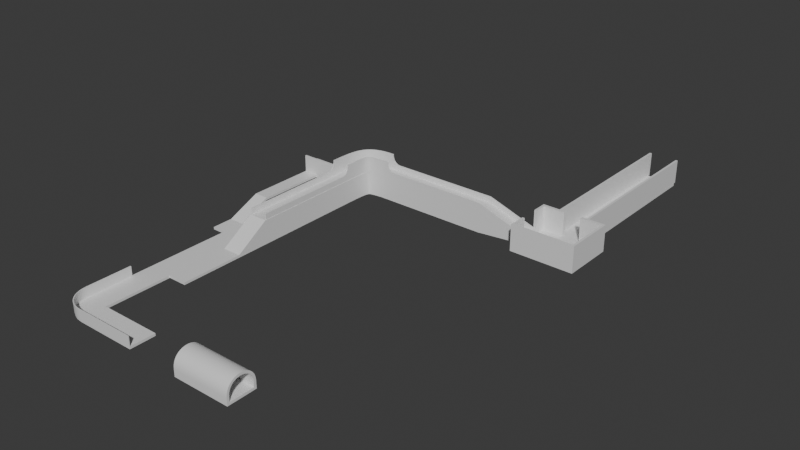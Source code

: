 # Source: StageBlend.blend  (saved by Blender 4.4.32; exported with 4.5.12 LTS)
import bpy
from mathutils import Matrix  # noqa: F401  (used for matrix-valued properties, if any)

bpy.ops.wm.read_factory_settings(use_empty=True)
scene = bpy.context.scene
scene.name = 'Scene'

# ---- collections
col_collection = bpy.data.collections.new('Collection'); scene.collection.children.link(col_collection)

# ---- materials (node trees are filled in below, after node groups)
mat_light = bpy.data.materials.new('Light')

# ---- node groups
ng_smooth_by_angle_001 = bpy.data.node_groups.new('Smooth by Angle.001', 'GeometryNodeTree')
_s = ng_smooth_by_angle_001.interface.new_socket(name='Mesh', in_out='OUTPUT', socket_type='NodeSocketGeometry')
_s = ng_smooth_by_angle_001.interface.new_socket(name='Mesh', in_out='INPUT', socket_type='NodeSocketGeometry')
_s = ng_smooth_by_angle_001.interface.new_socket(name='Angle', in_out='INPUT', socket_type='NodeSocketFloat')
_s.subtype = 'ANGLE'
_s.default_value = 0.5236
_s.min_value = 0.0
_s.max_value = 3.142
_s.description = 'Maximum face angle for smooth edges'
_s = ng_smooth_by_angle_001.interface.new_socket(name='Ignore Sharpness', in_out='INPUT', socket_type='NodeSocketBool')
_s.force_non_field = True
ng_smooth_by_angle_001.description = 'Set the sharpness of mesh edges based on the angle between the neighboring faces'
ng_smooth_by_angle_001.is_modifier = True
_N = ng_smooth_by_angle_001.nodes; _L = ng_smooth_by_angle_001.links
n0 = _N.new('GeometryNodeSetShadeSmooth'); n0.name = 'Set Shade Smooth'; n0.location = (120, -80)
n0.domain = 'EDGE'
n1 = _N.new('GeometryNodeSetShadeSmooth'); n1.name = 'Set Shade Smooth.001'; n1.location = (300, -80)
n2 = _N.new('NodeGroupOutput'); n2.name = 'Group Output'; n2.location = (480, -80)
n3 = _N.new('GeometryNodeInputMeshEdgeAngle'); n3.name = 'Edge Angle'; n3.location = (-440, -240)
n4 = _N.new('NodeGroupInput'); n4.name = 'Group Input'; n4.location = (-80, -80)
n5 = _N.new('GeometryNodeInputEdgeSmooth'); n5.name = 'Is Edge Smooth'; n5.location = (-260, -120)
n6 = _N.new('GeometryNodeInputShadeSmooth'); n6.name = 'Is Shade Smooth'; n6.location = (-440, -397)
n7 = _N.new('FunctionNodeCompare'); n7.name = 'Compare'; n7.location = (-260, -260)
n7.operation = 'LESS_EQUAL'
n7.inputs[6].default_value = (0.0, 0.0, 0.0, 0.0)
n7.inputs[7].default_value = (0.0, 0.0, 0.0, 0.0)
n8 = _N.new('FunctionNodeBooleanMath'); n8.name = 'Boolean Math.001'; n8.location = (-80, -260)
n9 = _N.new('NodeGroupInput'); n9.name = 'Group Input.001'; n9.location = (-440, -329)
n10 = _N.new('NodeGroupInput'); n10.name = 'Group Input.002'; n10.location = (-259, -189)
n11 = _N.new('FunctionNodeBooleanMath'); n11.name = 'Boolean Math'; n11.location = (-80, -149)
n11.operation = 'OR'
n12 = _N.new('FunctionNodeBooleanMath'); n12.name = 'Boolean Math.002'; n12.location = (-260, -380)
n12.operation = 'OR'
n13 = _N.new('NodeGroupInput'); n13.name = 'Group Input.003'; n13.location = (-440, -460)
_L.new(n3.outputs[0], n7.inputs[0])
_L.new(n1.outputs[0], n2.inputs[0])
_L.new(n9.outputs[1], n7.inputs[1])
_L.new(n7.outputs[0], n8.inputs[0])
_L.new(n4.outputs[0], n0.inputs[0])
_L.new(n0.outputs[0], n1.inputs[0])
_L.new(n8.outputs[0], n0.inputs[2])
_L.new(n10.outputs[2], n11.inputs[1])
_L.new(n5.outputs[0], n11.inputs[0])
_L.new(n11.outputs[0], n0.inputs[1])
_L.new(n13.outputs[2], n12.inputs[1])
_L.new(n6.outputs[0], n12.inputs[0])
_L.new(n12.outputs[0], n8.inputs[1])
n2.is_active_output = True

# ---- material node trees
mat_light.use_nodes = True; mat_light.node_tree.nodes.clear()
_N = mat_light.node_tree.nodes; _L = mat_light.node_tree.links
n0 = _N.new('ShaderNodeBsdfPrincipled'); n0.name = 'Principled BSDF'; n0.location = (10, 300)
n1 = _N.new('ShaderNodeOutputMaterial'); n1.name = 'Material Output'; n1.location = (300, 300)
_L.new(n0.outputs[0], n1.inputs[0])
n1.is_active_output = True

# ---- world
world_world = bpy.data.worlds.new('World'); scene.world = world_world
world_world.use_nodes = True; world_world.node_tree.nodes.clear()
_N = world_world.node_tree.nodes; _L = world_world.node_tree.links
n0 = _N.new('ShaderNodeOutputWorld'); n0.name = 'World Output'; n0.location = (300, 300)
n1 = _N.new('ShaderNodeBackground'); n1.name = 'Background'; n1.location = (10, 300)
n1.inputs[0].default_value = (0.05088, 0.05088, 0.05088, 1.0)
_L.new(n1.outputs[0], n0.inputs[0])
n0.is_active_output = True
world_world.color = (0.05088, 0.05088, 0.05088)
world_world.sun_shadow_jitter_overblur = 0.0

# ---- meshes
me_cube_003 = bpy.data.meshes.new('Cube.003')
me_cube_003.from_pydata([(-64.0, -5.25, -1.0), (-64.0, -5.25, 0.0), (-64.0, 5.25, -1.0), (-64.0, 5.25, 0.0), (-38.0, -5.25, -1.0), (-38.0, -5.25, 0.0), (-38.0, 5.25, -1.0), (-38.0, 5.25, 0.0), (-74.75, 120.5, -1.0), (-74.75, 120.5, 0.0), (-64.25, 120.5, -1.0), (-64.25, 120.5, 0.0), (-74.75, 5.5, -1.0), (-74.75, 5.5, 0.0), (-64.25, 5.5, -1.0), (-64.25, 5.5, 0.0), (-66.46, -4.958, -1.0), (-68.73, -4.133, -1.0), (-70.71, -2.862, -1.0), (-72.36, -1.211, -1.0), (-73.63, 0.7709, -1.0), (-74.46, 3.037, -1.0), (-66.46, -4.958, 0.0), (-68.73, -4.133, 0.0), (-70.71, -2.862, 0.0), (-72.36, -1.211, 0.0), (-73.63, 0.7709, 0.0), (-74.46, 3.037, 0.0), (-64.02, 5.254, 0.0), (-64.06, 5.271, 0.0), (-64.12, 5.314, 0.0), (-64.19, 5.378, 0.0), (-64.23, 5.44, 0.0), (-64.25, 5.476, 0.0), (-64.25, 5.476, -1.0), (-64.23, 5.44, -1.0), (-64.19, 5.378, -1.0), (-64.12, 5.314, -1.0), (-64.06, 5.271, -1.0), (-64.02, 5.254, -1.0), (-64.25, 33.1, -1.0), (-64.25, 33.1, 0.0), (-74.75, 33.1, -1.0), (-74.75, 33.1, 0.0), (-80.75, 68.8, -1.0), (-80.75, 68.8, 0.0), (-80.75, 77.8, -1.0), (-80.75, 77.8, 0.0), (-74.75, 68.8, -1.0), (-74.75, 68.8, 0.0), (-74.75, 77.8, -1.0), (-74.75, 77.8, 0.0), (-80.75, 91.8, 6.0), (-80.75, 91.8, 5.0), (-74.75, 91.8, 5.0), (-74.75, 91.8, 6.0), (-80.75, 120.5, 6.0), (-80.75, 120.5, 5.0), (-74.75, 120.5, 5.0), (-74.75, 120.5, 6.0), (-80.75, 121.2, 6.0), (-80.75, 121.2, 5.0), (-74.75, 121.2, 5.0), (-74.75, 121.2, 6.0), (-80.75, 120.5, 13.0), (-74.75, 120.5, 13.0), (-80.75, 121.2, 13.0), (-74.75, 121.2, 13.0), (-64.25, 121.5, -1.0), (-74.75, 121.5, -1.0), (-74.75, 121.5, 0.0), (-64.25, 121.5, 0.0), (-74.75, 120.5, 13.0), (-64.25, 120.5, 13.0), (-74.75, 121.5, 13.0), (-64.25, 121.5, 13.0)], [], [(2, 3, 7, 6), (6, 7, 5, 4), (4, 5, 1, 0), (2, 6, 4, 0), (7, 3, 1, 5), (15, 13, 27, 33), (40, 41, 15, 14), (14, 15, 33, 34), (42, 43, 9, 8), (40, 14, 12, 42), (41, 11, 9, 43), (71, 70, 74, 75), (13, 12, 21, 27), (12, 14, 34, 21), (27, 21, 20, 26), (26, 20, 19, 25), (25, 19, 18, 24), (24, 18, 17, 23), (23, 17, 16, 22), (22, 16, 0, 1), (33, 27, 26, 32), (32, 26, 25, 31), (31, 25, 24, 30), (30, 24, 23, 29), (29, 23, 22, 28), (28, 22, 1, 3), (34, 33, 32, 35), (35, 32, 31, 36), (36, 31, 30, 37), (37, 30, 29, 38), (38, 29, 28, 39), (39, 28, 3, 2), (21, 34, 35, 20), (20, 35, 36, 19), (19, 36, 37, 18), (18, 37, 38, 17), (17, 38, 39, 16), (16, 39, 2, 0), (15, 41, 43, 13), (10, 40, 42, 8), (12, 13, 43, 42), (44, 45, 47, 46), (47, 51, 55, 52), (54, 53, 57, 58), (48, 49, 45, 44), (46, 50, 48, 44), (51, 47, 45, 49), (46, 47, 52, 53), (51, 50, 54, 55), (50, 46, 53, 54), (56, 59, 65, 64), (52, 55, 59, 56), (53, 52, 56, 57), (55, 54, 58, 59), (61, 60, 63, 62), (57, 56, 60, 61), (59, 58, 62, 63), (58, 57, 61, 62), (64, 65, 67, 66), (60, 56, 64, 66), (59, 63, 67, 65), (63, 60, 66, 67), (68, 69, 70, 71), (10, 8, 69, 68), (11, 10, 68, 71), (8, 9, 70, 69), (72, 73, 75, 74), (9, 11, 73, 72), (70, 9, 72, 74), (11, 71, 75, 73)])
me_cube_003.polygons.foreach_set('use_smooth', [1, 1, 1, 1, 1, 1, 1, 1, 1, 1, 1, 1, 1, 1, 1, 1, 1, 1, 1, 1, 1, 1, 1, 1, 1, 1, 1, 1, 1, 1, 1, 1, 1, 1, 1, 1, 1, 1, 1, 1, 1, 0, 0, 0, 0, 0, 0, 0, 0, 0, 0, 0, 0, 0, 0, 0, 0, 0, 0, 0, 0, 0, 1, 1, 0, 1, 1, 1, 1, 0])
_uv = me_cube_003.uv_layers.new(name='UVMap')
_uv.uv.foreach_set('vector', [0.375, 0.25, 0.625, 0.25, 0.625, 0.5, 0.375, 0.5, 0.375, 0.5, 0.625, 0.5, 0.625, 0.75, 0.375, 0.75, 0.375, 0.75, 0.625, 0.75, 0.625, 1.0, 0.375, 1.0, 0.125, 0.5, 0.375, 0.5, 0.375, 0.75, 0.125, 0.75, 0.625, 0.5, 0.875, 0.5, 0.875, 0.75, 0.625, 0.75, 0.625, 0.5, 0.625, 0.75, 0.6607, 0.75, 0.6607, 0.5, 0.375, 0.35, 0.625, 0.35, 0.625, 0.5, 0.375, 0.5, 0.375, 0.5, 0.625, 0.5, 0.625, 0.4643, 0.375, 0.4643, 0.375, 0.9, 0.625, 0.9, 0.625, 1.0, 0.375, 1.0, 0.225, 0.5, 0.375, 0.5, 0.375, 0.75, 0.225, 0.75, 0.775, 0.5, 0.875, 0.5, 0.875, 0.75, 0.775, 0.75, 0.625, 0.25, 0.875, 0.75, 0.875, 0.75, 0.625, 0.25, 0.625, 0.75, 0.375, 0.75, 0.375, 0.7857, 0.625, 0.7857, 0.375, 0.75, 0.375, 0.5, 0.3393, 0.5, 0.3393, 0.75, 0.625, 0.7857, 0.375, 0.7857, 0.375, 0.8214, 0.625, 0.8214, 0.625, 0.8214, 0.375, 0.8214, 0.375, 0.8571, 0.625, 0.8571, 0.625, 0.8571, 0.375, 0.8571, 0.375, 0.8929, 0.625, 0.8929, 0.625, 0.8929, 0.375, 0.8929, 0.375, 0.9286, 0.625, 0.9286, 0.625, 0.9286, 0.375, 0.9286, 0.375, 0.9643, 0.625, 0.9643, 0.625, 0.9643, 0.375, 0.9643, 0.375, 1.0, 0.625, 1.0, 0.6607, 0.5, 0.6607, 0.75, 0.6964, 0.75, 0.6964, 0.5, 0.6964, 0.5, 0.6964, 0.75, 0.7321, 0.75, 0.7321, 0.5, 0.7321, 0.5, 0.7321, 0.75, 0.7679, 0.75, 0.7679, 0.5, 0.7679, 0.5, 0.7679, 0.75, 0.8036, 0.75, 0.8036, 0.5, 0.8036, 0.5, 0.8036, 0.75, 0.8393, 0.75, 0.8393, 0.5, 0.8393, 0.5, 0.8393, 0.75, 0.875, 0.75, 0.875, 0.5, 0.375, 0.4643, 0.625, 0.4643, 0.625, 0.4286, 0.375, 0.4286, 0.375, 0.4286, 0.625, 0.4286, 0.625, 0.3929, 0.375, 0.3929, 0.375, 0.3929, 0.625, 0.3929, 0.625, 0.3571, 0.375, 0.3571, 0.375, 0.3571, 0.625, 0.3571, 0.625, 0.3214, 0.375, 0.3214, 0.375, 0.3214, 0.625, 0.3214, 0.625, 0.2857, 0.375, 0.2857, 0.375, 0.2857, 0.625, 0.2857, 0.625, 0.25, 0.375, 0.25, 0.3393, 0.75, 0.3393, 0.5, 0.3036, 0.5, 0.3036, 0.75, 0.3036, 0.75, 0.3036, 0.5, 0.2679, 0.5, 0.2679, 0.75, 0.2679, 0.75, 0.2679, 0.5, 0.2321, 0.5, 0.2321, 0.75, 0.2321, 0.75, 0.2321, 0.5, 0.1964, 0.5, 0.1964, 0.75, 0.1964, 0.75, 0.1964, 0.5, 0.1607, 0.5, 0.1607, 0.75, 0.1607, 0.75, 0.1607, 0.5, 0.125, 0.5, 0.125, 0.75, 0.625, 0.5, 0.775, 0.5, 0.775, 0.75, 0.625, 0.75, 0.125, 0.5, 0.225, 0.5, 0.225, 0.75, 0.125, 0.75, 0.375, 0.75, 0.625, 0.75, 0.625, 0.9, 0.375, 0.9, 0.375, 0.0, 0.625, 0.0, 0.625, 0.25, 0.375, 0.25, 0.875, 0.5, 0.625, 0.5, 0.625, 0.5, 0.875, 0.5, 0.375, 0.5, 0.125, 0.5, 0.125, 0.5, 0.375, 0.5, 0.375, 0.75, 0.625, 0.75, 0.625, 1.0, 0.375, 1.0, 0.125, 0.5, 0.375, 0.5, 0.375, 0.75, 0.125, 0.75, 0.625, 0.5, 0.875, 0.5, 0.875, 0.75, 0.625, 0.75, 0.375, 0.25, 0.625, 0.25, 0.625, 0.25, 0.375, 0.25, 0.0, 0.0, 0.0, 0.0, 0.0, 0.0, 0.0, 0.0, 0.375, 0.5, 0.125, 0.5, 0.125, 0.5, 0.375, 0.5, 0.875, 0.5, 0.625, 0.5, 0.625, 0.5, 0.875, 0.5, 0.875, 0.5, 0.625, 0.5, 0.625, 0.5, 0.875, 0.5, 0.375, 0.25, 0.625, 0.25, 0.625, 0.25, 0.375, 0.25, 0.0, 0.0, 0.0, 0.0, 0.0, 0.0, 0.0, 0.0, 0.375, 0.25, 0.625, 0.25, 0.625, 0.5, 0.375, 0.5, 0.375, 0.25, 0.625, 0.25, 0.625, 0.25, 0.375, 0.25, 0.0, 0.0, 0.0, 0.0, 0.0, 0.0, 0.0, 0.0, 0.375, 0.5, 0.125, 0.5, 0.125, 0.5, 0.375, 0.5, 0.875, 0.5, 0.625, 0.5, 0.625, 0.5, 0.875, 0.5, 0.625, 0.25, 0.625, 0.25, 0.625, 0.25, 0.625, 0.25, 0.0, 0.0, 0.0, 0.0, 0.0, 0.0, 0.0, 0.0, 0.625, 0.5, 0.625, 0.25, 0.625, 0.25, 0.625, 0.5, 0.375, 0.25, 0.375, 1.0, 0.875, 0.75, 0.625, 0.25, 0.125, 0.5, 0.125, 0.75, 0.125, 0.75, 0.125, 0.5, 0.0, 0.0, 0.0, 0.0, 0.0, 0.0, 0.0, 0.0, 0.375, 1.0, 0.625, 1.0, 0.625, 1.0, 0.375, 1.0, 0.875, 0.75, 0.875, 0.5, 0.875, 0.5, 0.875, 0.75, 0.875, 0.75, 0.875, 0.5, 0.875, 0.5, 0.875, 0.75, 0.625, 1.0, 0.625, 1.0, 0.625, 1.0, 0.625, 1.0, 0.0, 0.0, 0.0, 0.0, 0.0, 0.0, 0.0, 0.0])
me_cube_003.materials.append(mat_light)
me_cube_003.update()
me_cube_006 = bpy.data.meshes.new('Cube.006')
me_cube_006.from_pydata([(-64.25, 73.5, -1.0), (-64.25, 73.5, 9.0), (-64.25, 33.1, -1.0), (-64.25, 33.1, 0.0), (-56.25, 73.5, 9.0), (-56.25, 73.5, -1.0), (-56.25, 33.1, -1.0), (-56.25, 33.1, 0.0), (-64.25, 59.36, -1.0), (-64.25, 59.36, 0.0), (-56.25, 59.36, -1.0), (-56.25, 59.36, 0.0), (-64.25, 120.5, 9.0), (-64.25, 120.5, -1.0), (-56.25, 120.5, 9.0), (-56.25, 120.5, -1.0), (-46.25, 140.5, -1.0), (-46.25, 140.5, 9.0), (-0.25, 140.5, -1.0), (-0.25, 140.5, 9.0), (-46.25, 132.5, -1.0), (-46.25, 132.5, 9.0), (-0.25, 132.5, -1.0), (-0.25, 132.5, 9.0), (-49.4, 140.5, -1.0), (-52.17, 140.3, -1.0), (-54.64, 140.0, -1.0), (-56.92, 139.5, -1.0), (-59.05, 138.6, -1.0), (-60.93, 137.2, -1.0), (-62.37, 135.3, -1.0), (-63.29, 133.2, -1.0), (-63.82, 131.1, -1.0), (-64.09, 128.8, -1.0), (-64.21, 126.3, -1.0), (-64.25, 123.6, -1.0), (-56.25, 123.5, -1.0), (-56.21, 126.1, -1.0), (-56.11, 128.1, -1.0), (-55.94, 129.7, -1.0), (-55.71, 130.7, -1.0), (-55.5, 131.2, -1.0), (-55.34, 131.4, -1.0), (-55.08, 131.6, -1.0), (-54.44, 131.9, -1.0), (-53.26, 132.1, -1.0), (-51.49, 132.3, -1.0), (-49.15, 132.5, -1.0), (-56.25, 123.5, 9.0), (-56.21, 126.1, 9.0), (-56.11, 128.1, 9.0), (-55.94, 129.7, 9.0), (-55.71, 130.7, 9.0), (-55.5, 131.2, 9.0), (-55.34, 131.4, 9.0), (-55.08, 131.6, 9.0), (-54.44, 131.9, 9.0), (-53.26, 132.1, 9.0), (-51.49, 132.3, 9.0), (-49.15, 132.5, 9.0), (-64.25, 123.6, 9.0), (-64.21, 126.3, 9.0), (-64.09, 128.8, 9.0), (-63.82, 131.1, 9.0), (-63.29, 133.2, 9.0), (-62.37, 135.3, 9.0), (-60.93, 137.2, 9.0), (-59.05, 138.6, 9.0), (-56.92, 139.5, 9.0), (-54.64, 140.0, 9.0), (-52.17, 140.3, 9.0), (-49.4, 140.5, 9.0), (20.75, 140.5, 2.0), (20.75, 140.5, 0.9), (20.75, 132.5, 0.9), (20.75, 132.5, 2.0)], [], [(9, 3, 7, 11), (10, 11, 7, 6), (8, 0, 5, 10), (3, 2, 6, 7), (5, 0, 13, 15), (2, 8, 10, 6), (5, 4, 11, 10), (1, 9, 11, 4), (20, 21, 59, 47), (4, 5, 15, 14), (0, 1, 12, 13), (1, 4, 14, 12), (1, 0, 8, 9), (16, 17, 19, 18), (23, 22, 74, 75), (22, 23, 21, 20), (16, 20, 47, 24), (18, 22, 20, 16), (23, 19, 17, 21), (21, 17, 71, 59), (17, 16, 24, 71), (24, 47, 46, 25), (25, 46, 45, 26), (26, 45, 44, 27), (27, 44, 43, 28), (28, 43, 42, 29), (29, 42, 41, 30), (30, 41, 40, 31), (31, 40, 39, 32), (32, 39, 38, 33), (33, 38, 37, 34), (34, 37, 36, 35), (35, 36, 15, 13), (47, 59, 58, 46), (46, 58, 57, 45), (45, 57, 56, 44), (44, 56, 55, 43), (43, 55, 54, 42), (42, 54, 53, 41), (41, 53, 52, 40), (40, 52, 51, 39), (39, 51, 50, 38), (38, 50, 49, 37), (37, 49, 48, 36), (36, 48, 14, 15), (59, 71, 70, 58), (58, 70, 69, 57), (57, 69, 68, 56), (56, 68, 67, 55), (55, 67, 66, 54), (54, 66, 65, 53), (53, 65, 64, 52), (52, 64, 63, 51), (51, 63, 62, 50), (50, 62, 61, 49), (49, 61, 60, 48), (48, 60, 12, 14), (71, 24, 25, 70), (70, 25, 26, 69), (69, 26, 27, 68), (68, 27, 28, 67), (67, 28, 29, 66), (66, 29, 30, 65), (65, 30, 31, 64), (64, 31, 32, 63), (63, 32, 33, 62), (62, 33, 34, 61), (61, 34, 35, 60), (60, 35, 13, 12), (22, 18, 73, 74), (19, 23, 75, 72), (18, 19, 72, 73)])
me_cube_006.polygons.foreach_set('use_smooth', [True] * 72)
_uv = me_cube_006.uv_layers.new(name='UVMap')
_uv.uv.foreach_set('vector', [0.84, 0.5, 0.775, 0.5, 0.775, 0.5, 0.84, 0.5, 0.375, 0.285, 0.625, 0.285, 0.625, 0.35, 0.375, 0.35, 0.16, 0.5, 0.125, 0.5, 0.125, 0.5, 0.16, 0.5, 0.625, 0.35, 0.375, 0.35, 0.375, 0.35, 0.625, 0.35, 0.125, 0.5, 0.125, 0.5, 0.125, 0.5, 0.125, 0.5, 0.225, 0.5, 0.16, 0.5, 0.16, 0.5, 0.225, 0.5, 0.375, 0.25, 0.625, 0.25, 0.625, 0.285, 0.375, 0.285, 0.875, 0.5, 0.84, 0.5, 0.84, 0.5, 0.875, 0.5, 0.375, 0.75, 0.625, 0.75, 0.625, 0.7115, 0.375, 0.7115, 0.625, 0.25, 0.375, 0.25, 0.375, 0.25, 0.625, 0.25, 0.0, 0.0, 0.0, 0.0, 0.0, 0.0, 0.0, 0.0, 0.875, 0.5, 0.875, 0.5, 0.875, 0.5, 0.875, 0.5, 0.875, 0.5, 0.125, 0.5, 0.16, 0.5, 0.84, 0.5, 0.375, 0.0, 0.625, 0.0, 0.625, 0.25, 0.375, 0.25, 0.625, 0.5, 0.375, 0.5, 0.375, 0.5, 0.625, 0.5, 0.375, 0.5, 0.625, 0.5, 0.625, 0.75, 0.375, 0.75, 0.125, 0.75, 0.375, 0.75, 0.3558, 0.7308, 0.125, 0.7308, 0.125, 0.5, 0.375, 0.5, 0.375, 0.75, 0.125, 0.75, 0.625, 0.5, 0.875, 0.5, 0.875, 0.75, 0.625, 0.75, 0.625, 0.75, 0.875, 0.75, 0.875, 0.7308, 0.6442, 0.7308, 0.625, 0.0, 0.375, 0.0, 0.3462, 0.0, 0.5769, 0.0, 0.125, 0.7308, 0.3558, 0.7308, 0.3365, 0.7115, 0.125, 0.7115, 0.125, 0.7115, 0.3365, 0.7115, 0.3173, 0.6923, 0.125, 0.6923, 0.125, 0.6923, 0.3173, 0.6923, 0.2981, 0.6731, 0.125, 0.6731, 0.125, 0.6731, 0.2981, 0.6731, 0.2788, 0.6538, 0.125, 0.6538, 0.125, 0.6538, 0.2788, 0.6538, 0.2596, 0.6346, 0.125, 0.6346, 0.125, 0.6346, 0.2596, 0.6346, 0.2404, 0.6154, 0.125, 0.6154, 0.125, 0.6154, 0.2404, 0.6154, 0.2212, 0.5962, 0.125, 0.5962, 0.125, 0.5962, 0.2212, 0.5962, 0.2019, 0.5769, 0.125, 0.5769, 0.125, 0.5769, 0.2019, 0.5769, 0.1827, 0.5577, 0.125, 0.5577, 0.125, 0.5577, 0.1827, 0.5577, 0.1635, 0.5385, 0.125, 0.5385, 0.125, 0.5385, 0.1635, 0.5385, 0.1442, 0.5192, 0.125, 0.5192, 0.125, 0.5192, 0.1442, 0.5192, 0.125, 0.5, 0.125, 0.5, 0.375, 0.7115, 0.625, 0.7115, 0.625, 0.6731, 0.375, 0.6731, 0.375, 0.6731, 0.625, 0.6731, 0.625, 0.6346, 0.375, 0.6346, 0.375, 0.6346, 0.625, 0.6346, 0.625, 0.5962, 0.375, 0.5962, 0.375, 0.5962, 0.625, 0.5962, 0.625, 0.5577, 0.375, 0.5577, 0.375, 0.5577, 0.625, 0.5577, 0.625, 0.5192, 0.375, 0.5192, 0.375, 0.5192, 0.625, 0.5192, 0.625, 0.4808, 0.375, 0.4808, 0.375, 0.4808, 0.625, 0.4808, 0.625, 0.4423, 0.375, 0.4423, 0.375, 0.4423, 0.625, 0.4423, 0.625, 0.4038, 0.375, 0.4038, 0.375, 0.4038, 0.625, 0.4038, 0.625, 0.3654, 0.375, 0.3654, 0.375, 0.3654, 0.625, 0.3654, 0.625, 0.3269, 0.375, 0.3269, 0.375, 0.3269, 0.625, 0.3269, 0.625, 0.2885, 0.375, 0.2885, 0.375, 0.2885, 0.625, 0.2885, 0.625, 0.25, 0.375, 0.25, 0.6442, 0.7308, 0.875, 0.7308, 0.875, 0.7115, 0.6635, 0.7115, 0.6635, 0.7115, 0.875, 0.7115, 0.875, 0.6923, 0.6827, 0.6923, 0.6827, 0.6923, 0.875, 0.6923, 0.875, 0.6731, 0.7019, 0.6731, 0.7019, 0.6731, 0.875, 0.6731, 0.875, 0.6538, 0.7212, 0.6538, 0.7212, 0.6538, 0.875, 0.6538, 0.875, 0.6346, 0.7404, 0.6346, 0.7404, 0.6346, 0.875, 0.6346, 0.875, 0.6154, 0.7596, 0.6154, 0.7596, 0.6154, 0.875, 0.6154, 0.875, 0.5962, 0.7788, 0.5962, 0.7788, 0.5962, 0.875, 0.5962, 0.875, 0.5769, 0.7981, 0.5769, 0.7981, 0.5769, 0.875, 0.5769, 0.875, 0.5577, 0.8173, 0.5577, 0.8173, 0.5577, 0.875, 0.5577, 0.875, 0.5385, 0.8365, 0.5385, 0.8365, 0.5385, 0.875, 0.5385, 0.875, 0.5192, 0.8558, 0.5192, 0.8558, 0.5192, 0.875, 0.5192, 0.875, 0.5, 0.875, 0.5, 0.5769, 0.0, 0.3462, 0.0, 0.3173, 0.0, 0.5288, 0.0, 0.5288, 0.0, 0.3173, 0.0, 0.2885, 0.0, 0.4808, 0.0, 0.4808, 0.0, 0.2885, 0.0, 0.2596, 0.0, 0.4327, 0.0, 0.4327, 0.0, 0.2596, 0.0, 0.2308, 0.0, 0.3846, 0.0, 0.3846, 0.0, 0.2308, 0.0, 0.2019, 0.0, 0.3365, 0.0, 0.3365, 0.0, 0.2019, 0.0, 0.1731, 0.0, 0.2885, 0.0, 0.2885, 0.0, 0.1731, 0.0, 0.1442, 0.0, 0.2404, 0.0, 0.2404, 0.0, 0.1442, 0.0, 0.1154, 0.0, 0.1923, 0.0, 0.1923, 0.0, 0.1154, 0.0, 0.08654, 0.0, 0.1442, 0.0, 0.1442, 0.0, 0.08654, 0.0, 0.05769, 0.0, 0.09615, 0.0, 0.09615, 0.0, 0.05769, 0.0, 0.02885, 0.0, 0.04808, 0.0, 0.04808, 0.0, 0.02885, 0.0, 0.0, 0.0, 0.0, 0.0, 0.375, 0.5, 0.125, 0.5, 0.125, 0.5, 0.375, 0.5, 0.875, 0.5, 0.625, 0.5, 0.625, 0.5, 0.875, 0.5, 0.375, 0.25, 0.625, 0.25, 0.625, 0.25, 0.375, 0.25])
me_cube_006.materials.append(mat_light)
me_cube_006.update()
me_cube_009 = bpy.data.meshes.new('Cube.009')
me_cube_009.from_pydata([(-15.0, -5.0, -1.0), (-15.0, -5.0, 0.0), (-15.0, 5.0, -1.0), (-15.0, 5.0, 0.0), (9.0, -5.0, -1.0), (9.0, -5.0, 0.0), (9.0, 5.0, -1.0), (9.0, 5.0, 0.0)], [], [(0, 1, 3, 2), (2, 3, 7, 6), (6, 7, 5, 4), (4, 5, 1, 0), (2, 6, 4, 0), (7, 3, 1, 5)])
_uv = me_cube_009.uv_layers.new(name='UVMap')
_uv.uv.foreach_set('vector', [0.375, 0.0, 0.625, 0.0, 0.625, 0.25, 0.375, 0.25, 0.375, 0.25, 0.625, 0.25, 0.625, 0.5, 0.375, 0.5, 0.375, 0.5, 0.625, 0.5, 0.625, 0.75, 0.375, 0.75, 0.375, 0.75, 0.625, 0.75, 0.625, 1.0, 0.375, 1.0, 0.125, 0.5, 0.375, 0.5, 0.375, 0.75, 0.125, 0.75, 0.625, 0.5, 0.875, 0.5, 0.875, 0.75, 0.625, 0.75])
me_cube_009.materials.append(mat_light)
me_cube_009.update()
me_cube_010 = bpy.data.meshes.new('Cube.010')
me_cube_010.from_pydata([(-15.0, 5.0, -1.0), (-15.0, 5.0, 2.0), (-15.0, 6.0, -1.0), (-15.0, 6.0, 2.0), (9.0, 5.0, -1.0), (9.0, 5.0, 2.0), (9.0, 6.0, -1.0), (9.0, 6.0, 2.0), (-15.0, -6.0, -1.0), (-15.0, -6.0, 2.0), (-15.0, -5.0, -1.0), (-15.0, -5.0, 2.0), (9.0, -6.0, -1.0), (9.0, -6.0, 2.0), (9.0, -5.0, -1.0), (9.0, -5.0, 2.0), (-15.0, -5.882, 3.311), (-15.0, -5.542, 4.472), (-15.0, -5.008, 5.476), (-15.0, -4.31, 6.315), (-15.0, -3.482, 6.984), (-15.0, -2.555, 7.483), (-15.0, -1.559, 7.814), (-15.0, -0.5242, 7.979), (-15.0, 0.5242, 7.979), (-15.0, 1.559, 7.814), (-15.0, 2.555, 7.483), (-15.0, 3.482, 6.984), (-15.0, 4.31, 6.315), (-15.0, 5.008, 5.476), (-15.0, 5.542, 4.472), (-15.0, 5.882, 3.311), (9.0, 5.882, 3.311), (9.0, 5.542, 4.472), (9.0, 5.008, 5.476), (9.0, 4.31, 6.315), (9.0, 3.482, 6.984), (9.0, 2.555, 7.483), (9.0, 1.559, 7.814), (9.0, 0.5242, 7.979), (9.0, -0.5242, 7.979), (9.0, -1.559, 7.814), (9.0, -2.555, 7.483), (9.0, -3.482, 6.984), (9.0, -4.31, 6.315), (9.0, -5.008, 5.476), (9.0, -5.542, 4.472), (9.0, -5.882, 3.311), (9.0, 4.899, 3.125), (9.0, 4.616, 4.095), (9.0, 4.178, 4.918), (9.0, 3.609, 5.602), (9.0, 2.928, 6.151), (9.0, 2.158, 6.565), (9.0, 1.322, 6.843), (9.0, 0.4453, 6.983), (9.0, -0.4453, 6.983), (9.0, -1.322, 6.843), (9.0, -2.158, 6.565), (9.0, -2.928, 6.151), (9.0, -3.609, 5.602), (9.0, -4.178, 4.918), (9.0, -4.616, 4.095), (9.0, -4.899, 3.125), (-15.0, 4.899, 3.125), (-15.0, 4.616, 4.095), (-15.0, 4.178, 4.918), (-15.0, 3.609, 5.602), (-15.0, 2.928, 6.151), (-15.0, 2.158, 6.565), (-15.0, 1.322, 6.843), (-15.0, 0.4453, 6.983), (-15.0, -0.4453, 6.983), (-15.0, -1.322, 6.843), (-15.0, -2.158, 6.565), (-15.0, -2.928, 6.151), (-15.0, -3.609, 5.602), (-15.0, -4.178, 4.918), (-15.0, -4.616, 4.095), (-15.0, -4.899, 3.125)], [], [(0, 1, 3, 2), (2, 3, 7, 6), (6, 7, 5, 4), (4, 5, 1, 0), (2, 6, 4, 0), (13, 15, 63, 47), (8, 9, 11, 10), (10, 11, 15, 14), (14, 15, 13, 12), (12, 13, 9, 8), (10, 14, 12, 8), (9, 13, 47, 16), (15, 11, 79, 63), (11, 9, 16, 79), (16, 47, 46, 17), (17, 46, 45, 18), (18, 45, 44, 19), (19, 44, 43, 20), (20, 43, 42, 21), (21, 42, 41, 22), (22, 41, 40, 23), (23, 40, 39, 24), (24, 39, 38, 25), (25, 38, 37, 26), (26, 37, 36, 27), (27, 36, 35, 28), (28, 35, 34, 29), (29, 34, 33, 30), (30, 33, 32, 31), (31, 32, 7, 3), (47, 63, 62, 46), (46, 62, 61, 45), (45, 61, 60, 44), (44, 60, 59, 43), (43, 59, 58, 42), (42, 58, 57, 41), (41, 57, 56, 40), (40, 56, 55, 39), (39, 55, 54, 38), (38, 54, 53, 37), (37, 53, 52, 36), (36, 52, 51, 35), (35, 51, 50, 34), (34, 50, 49, 33), (33, 49, 48, 32), (32, 48, 5, 7), (63, 79, 78, 62), (62, 78, 77, 61), (61, 77, 76, 60), (60, 76, 75, 59), (59, 75, 74, 58), (58, 74, 73, 57), (57, 73, 72, 56), (56, 72, 71, 55), (55, 71, 70, 54), (54, 70, 69, 53), (53, 69, 68, 52), (52, 68, 67, 51), (51, 67, 66, 50), (50, 66, 65, 49), (49, 65, 64, 48), (48, 64, 1, 5), (79, 16, 17, 78), (78, 17, 18, 77), (77, 18, 19, 76), (76, 19, 20, 75), (75, 20, 21, 74), (74, 21, 22, 73), (73, 22, 23, 72), (72, 23, 24, 71), (71, 24, 25, 70), (70, 25, 26, 69), (69, 26, 27, 68), (68, 27, 28, 67), (67, 28, 29, 66), (66, 29, 30, 65), (65, 30, 31, 64), (64, 31, 3, 1)])
me_cube_010.polygons.foreach_set('use_smooth', [True] * 78)
_uv = me_cube_010.uv_layers.new(name='UVMap')
_uv.uv.foreach_set('vector', [0.375, 0.0, 0.625, 0.0, 0.625, 0.25, 0.375, 0.25, 0.375, 0.25, 0.625, 0.25, 0.625, 0.5, 0.375, 0.5, 0.375, 0.5, 0.625, 0.5, 0.625, 0.75, 0.375, 0.75, 0.375, 0.75, 0.625, 0.75, 0.625, 1.0, 0.375, 1.0, 0.125, 0.5, 0.375, 0.5, 0.375, 0.75, 0.125, 0.75, 0.625, 0.75, 0.625, 0.5, 0.625, 0.5147, 0.625, 0.7353, 0.375, 0.0, 0.625, 0.0, 0.625, 0.25, 0.375, 0.25, 0.375, 0.25, 0.625, 0.25, 0.625, 0.5, 0.375, 0.5, 0.375, 0.5, 0.625, 0.5, 0.625, 0.75, 0.375, 0.75, 0.375, 0.75, 0.625, 0.75, 0.625, 1.0, 0.375, 1.0, 0.125, 0.5, 0.375, 0.5, 0.375, 0.75, 0.125, 0.75, 0.625, 1.0, 0.625, 0.75, 0.625, 0.7353, 0.625, 0.9559, 0.625, 0.5, 0.625, 0.25, 0.625, 0.2941, 0.625, 0.5147, 0.625, 0.25, 0.625, 0.0, 0.625, 0.01471, 0.625, 0.2353, 0.625, 0.9559, 0.625, 0.7353, 0.625, 0.7206, 0.625, 0.9118, 0.625, 0.9118, 0.625, 0.7206, 0.625, 0.7059, 0.625, 0.8676, 0.625, 0.8676, 0.625, 0.7059, 0.625, 0.6912, 0.625, 0.8235, 0.625, 0.8235, 0.625, 0.6912, 0.625, 0.6765, 0.625, 0.7794, 0.625, 0.7794, 0.625, 0.6765, 0.625, 0.6618, 0.625, 0.7353, 0.625, 0.7353, 0.625, 0.6618, 0.625, 0.6471, 0.625, 0.6912, 0.625, 0.6912, 0.625, 0.6471, 0.625, 0.6324, 0.625, 0.6471, 0.625, 0.6471, 0.625, 0.6324, 0.625, 0.6176, 0.625, 0.6029, 0.625, 0.6029, 0.625, 0.6176, 0.625, 0.6029, 0.625, 0.5588, 0.625, 0.5588, 0.625, 0.6029, 0.625, 0.5882, 0.625, 0.5147, 0.625, 0.5147, 0.625, 0.5882, 0.625, 0.5735, 0.625, 0.4706, 0.625, 0.4706, 0.625, 0.5735, 0.625, 0.5588, 0.625, 0.4265, 0.625, 0.4265, 0.625, 0.5588, 0.625, 0.5441, 0.625, 0.3824, 0.625, 0.3824, 0.625, 0.5441, 0.625, 0.5294, 0.625, 0.3382, 0.625, 0.3382, 0.625, 0.5294, 0.625, 0.5147, 0.625, 0.2941, 0.625, 0.2941, 0.625, 0.5147, 0.625, 0.5, 0.625, 0.25, 0.625, 0.7353, 0.625, 0.5147, 0.625, 0.5294, 0.625, 0.7206, 0.625, 0.7206, 0.625, 0.5294, 0.625, 0.5441, 0.625, 0.7059, 0.625, 0.7059, 0.625, 0.5441, 0.625, 0.5588, 0.625, 0.6912, 0.625, 0.6912, 0.625, 0.5588, 0.625, 0.5735, 0.625, 0.6765, 0.625, 0.6765, 0.625, 0.5735, 0.625, 0.5882, 0.625, 0.6618, 0.625, 0.6618, 0.625, 0.5882, 0.625, 0.6029, 0.625, 0.6471, 0.625, 0.6471, 0.625, 0.6029, 0.625, 0.6176, 0.625, 0.6324, 0.625, 0.6324, 0.625, 0.6176, 0.625, 0.6324, 0.625, 0.6176, 0.625, 0.6176, 0.625, 0.6324, 0.625, 0.6471, 0.625, 0.6029, 0.625, 0.6029, 0.625, 0.6471, 0.625, 0.6618, 0.625, 0.5882, 0.625, 0.5882, 0.625, 0.6618, 0.625, 0.6765, 0.625, 0.5735, 0.625, 0.5735, 0.625, 0.6765, 0.625, 0.6912, 0.625, 0.5588, 0.625, 0.5588, 0.625, 0.6912, 0.625, 0.7059, 0.625, 0.5441, 0.625, 0.5441, 0.625, 0.7059, 0.625, 0.7206, 0.625, 0.5294, 0.625, 0.5294, 0.625, 0.7206, 0.625, 0.7353, 0.625, 0.5147, 0.625, 0.5147, 0.625, 0.7353, 0.625, 0.75, 0.625, 0.5, 0.625, 0.5147, 0.625, 0.2941, 0.625, 0.3382, 0.625, 0.5294, 0.625, 0.5294, 0.625, 0.3382, 0.625, 0.3824, 0.625, 0.5441, 0.625, 0.5441, 0.625, 0.3824, 0.625, 0.4265, 0.625, 0.5588, 0.625, 0.5588, 0.625, 0.4265, 0.625, 0.4706, 0.625, 0.5735, 0.625, 0.5735, 0.625, 0.4706, 0.625, 0.5147, 0.625, 0.5882, 0.625, 0.5882, 0.625, 0.5147, 0.625, 0.5588, 0.625, 0.6029, 0.625, 0.6029, 0.625, 0.5588, 0.625, 0.6029, 0.625, 0.6176, 0.625, 0.6176, 0.625, 0.6029, 0.625, 0.6471, 0.625, 0.6324, 0.625, 0.6324, 0.625, 0.6471, 0.625, 0.6912, 0.625, 0.6471, 0.625, 0.6471, 0.625, 0.6912, 0.625, 0.7353, 0.625, 0.6618, 0.625, 0.6618, 0.625, 0.7353, 0.625, 0.7794, 0.625, 0.6765, 0.625, 0.6765, 0.625, 0.7794, 0.625, 0.8235, 0.625, 0.6912, 0.625, 0.6912, 0.625, 0.8235, 0.625, 0.8676, 0.625, 0.7059, 0.625, 0.7059, 0.625, 0.8676, 0.625, 0.9118, 0.625, 0.7206, 0.625, 0.7206, 0.625, 0.9118, 0.625, 0.9559, 0.625, 0.7353, 0.625, 0.7353, 0.625, 0.9559, 0.625, 1.0, 0.625, 0.75, 0.625, 0.2353, 0.625, 0.01471, 0.625, 0.02941, 0.625, 0.2206, 0.625, 0.2206, 0.625, 0.02941, 0.625, 0.04412, 0.625, 0.2059, 0.625, 0.2059, 0.625, 0.04412, 0.625, 0.05882, 0.625, 0.1912, 0.625, 0.1912, 0.625, 0.05882, 0.625, 0.07353, 0.625, 0.1765, 0.625, 0.1765, 0.625, 0.07353, 0.625, 0.08824, 0.625, 0.1618, 0.625, 0.1618, 0.625, 0.08824, 0.625, 0.1029, 0.625, 0.1471, 0.625, 0.1471, 0.625, 0.1029, 0.625, 0.1176, 0.625, 0.1324, 0.625, 0.1324, 0.625, 0.1176, 0.625, 0.1324, 0.625, 0.1176, 0.625, 0.1176, 0.625, 0.1324, 0.625, 0.1471, 0.625, 0.1029, 0.625, 0.1029, 0.625, 0.1471, 0.625, 0.1618, 0.625, 0.08824, 0.625, 0.08824, 0.625, 0.1618, 0.625, 0.1765, 0.625, 0.07353, 0.625, 0.07353, 0.625, 0.1765, 0.625, 0.1912, 0.625, 0.05882, 0.625, 0.05882, 0.625, 0.1912, 0.625, 0.2059, 0.625, 0.04412, 0.625, 0.04412, 0.625, 0.2059, 0.625, 0.2206, 0.625, 0.02941, 0.625, 0.02941, 0.625, 0.2206, 0.625, 0.2353, 0.625, 0.01471, 0.625, 0.01471, 0.625, 0.2353, 0.625, 0.25, 0.625, 0.0])
me_cube_010.materials.append(mat_light)
me_cube_010.update()
me_cube_012 = bpy.data.meshes.new('Cube.012')
me_cube_012.from_pydata([(-64.25, 74.0, 9.0), (-64.25, 74.0, 11.5), (-64.25, 120.0, 9.0), (-63.95, 74.0, 9.0), (-63.95, 74.0, 11.5), (-63.95, 120.0, 9.0), (-49.4, 140.4, 9.0), (-3.4, 140.4, 9.0), (-3.4, 140.4, 11.5), (-49.4, 140.1, 9.0), (-3.4, 140.1, 9.0), (-3.4, 140.1, 11.5), (-51.75, 140.4, 9.0), (-53.84, 140.2, 9.0), (-55.69, 139.9, 9.0), (-57.3, 139.4, 9.0), (-58.71, 138.8, 9.0), (-59.91, 138.0, 9.0), (-60.93, 137.1, 9.0), (-61.78, 136.1, 9.0), (-62.47, 134.9, 9.0), (-63.02, 133.5, 9.0), (-63.44, 132.1, 9.0), (-63.75, 130.4, 9.0), (-63.97, 128.7, 9.0), (-64.12, 126.7, 9.0), (-64.2, 124.6, 9.0), (-64.24, 122.4, 9.0), (-63.94, 122.4, 9.0), (-63.9, 124.6, 9.0), (-63.82, 126.7, 9.0), (-63.67, 128.6, 9.0), (-63.46, 130.4, 9.0), (-63.15, 132.0, 9.0), (-62.73, 133.4, 9.0), (-62.2, 134.7, 9.0), (-61.53, 135.9, 9.0), (-60.72, 136.9, 9.0), (-59.73, 137.8, 9.0), (-58.57, 138.5, 9.0), (-57.2, 139.1, 9.0), (-55.62, 139.6, 9.0), (-53.8, 139.9, 9.0), (-51.73, 140.1, 9.0), (-63.94, 122.4, 11.5), (-63.9, 124.6, 11.5), (-63.82, 126.7, 11.5), (-63.67, 128.6, 11.5), (-63.46, 130.4, 11.5), (-63.15, 132.0, 11.5), (-62.73, 133.4, 11.5), (-62.2, 134.7, 11.5), (-61.53, 135.9, 11.5), (-60.72, 136.9, 11.5), (-59.73, 137.8, 11.5), (-58.57, 138.5, 11.5), (-57.2, 139.1, 11.5), (-55.62, 139.6, 11.5), (-53.8, 139.9, 11.5), (-51.73, 140.1, 11.5), (-64.24, 122.4, 11.5), (-64.2, 124.6, 11.5), (-64.12, 126.7, 11.5), (-63.97, 128.7, 11.5), (-63.75, 130.4, 11.5), (-63.44, 132.1, 11.5), (-63.02, 133.5, 11.5), (-62.47, 134.9, 11.5), (-61.78, 136.1, 11.5), (-60.93, 137.1, 11.5), (-59.91, 138.0, 11.5), (-58.71, 138.8, 11.5), (-57.3, 139.4, 11.5), (-55.69, 139.9, 11.5), (-53.84, 140.2, 11.5), (-51.75, 140.4, 11.5), (-64.25, 120.0, 15.7), (-63.95, 120.0, 15.7), (-49.4, 140.1, 15.7), (-49.4, 140.4, 15.7), (-51.73, 140.1, 15.7), (-51.75, 140.4, 15.7), (-63.94, 122.4, 15.7), (-63.9, 124.6, 15.7), (-63.82, 126.7, 15.7), (-63.67, 128.6, 15.7), (-63.46, 130.4, 15.7), (-63.15, 132.0, 15.7), (-62.73, 133.4, 15.7), (-62.2, 134.7, 15.7), (-61.53, 135.9, 15.7), (-60.72, 136.9, 15.7), (-59.73, 137.8, 15.7), (-58.57, 138.5, 15.7), (-57.2, 139.1, 15.7), (-55.62, 139.6, 15.7), (-53.8, 139.9, 15.7), (-64.24, 122.4, 15.7), (-64.2, 124.6, 15.7), (-64.12, 126.7, 15.7), (-63.97, 128.7, 15.7), (-63.75, 130.4, 15.7), (-63.44, 132.1, 15.7), (-63.02, 133.5, 15.7), (-62.47, 134.9, 15.7), (-61.78, 136.1, 15.7), (-60.93, 137.1, 15.7), (-59.91, 138.0, 15.7), (-58.71, 138.8, 15.7), (-57.3, 139.4, 15.7), (-55.69, 139.9, 15.7), (-53.84, 140.2, 15.7), (-64.25, 116.6, 11.5), (-64.25, 120.0, 14.9), (-64.24, 122.4, 11.5), (-64.25, 120.0, 9.0), (-64.25, 117.3, 11.57), (-64.25, 117.9, 11.76), (-64.25, 118.5, 12.07), (-64.25, 119.0, 12.5), (-64.25, 119.4, 13.01), (-64.25, 119.7, 13.6), (-64.25, 119.9, 14.24), (-63.95, 120.0, 14.9), (-63.95, 116.6, 11.5), (-63.95, 120.0, 9.0), (-63.94, 122.4, 11.5), (-63.95, 119.9, 14.24), (-63.95, 119.7, 13.6), (-63.95, 119.4, 13.01), (-63.95, 119.0, 12.5), (-63.95, 118.5, 12.07), (-63.95, 117.9, 11.76), (-63.95, 117.3, 11.57), (-49.4, 140.4, 14.9), (-46.0, 140.4, 11.5), (-49.4, 140.4, 9.0), (-51.75, 140.4, 11.5), (-49.33, 140.4, 14.24), (-49.14, 140.4, 13.6), (-48.83, 140.4, 13.01), (-48.4, 140.4, 12.5), (-47.89, 140.4, 12.07), (-47.3, 140.4, 11.76), (-46.66, 140.4, 11.57), (-46.0, 140.1, 11.5), (-49.4, 140.1, 14.9), (-51.73, 140.1, 11.5), (-49.4, 140.1, 9.0), (-46.66, 140.1, 11.57), (-47.3, 140.1, 11.76), (-47.89, 140.1, 12.07), (-48.4, 140.1, 12.5), (-48.83, 140.1, 13.01), (-49.14, 140.1, 13.6), (-49.33, 140.1, 14.24), (-0.2, 140.4, 11.5), (-0.2, 140.4, 9.0), (-0.2, 140.1, 9.0), (-0.2, 140.1, 11.5), (19.8, 140.4, 4.793), (19.8, 140.4, 2.293), (19.8, 140.1, 2.293), (19.8, 140.1, 4.793), (20.8, 140.4, 4.462), (20.8, 140.4, 1.962), (20.8, 140.1, 1.962), (20.8, 140.1, 4.462)], [], [(113, 123, 77, 76), (59, 147, 146, 78, 80), (123, 126, 44, 82, 77), (3, 4, 1, 0), (2, 5, 3, 0), (0, 1, 112, 115, 2), (11, 8, 135, 145), (11, 10, 158, 159), (9, 148, 147, 59, 43), (6, 9, 43, 12), (7, 10, 9, 6), (134, 137, 75, 81, 79), (137, 136, 6, 12, 75), (6, 136, 135, 8, 7), (12, 43, 42, 13), (13, 42, 41, 14), (14, 41, 40, 15), (15, 40, 39, 16), (16, 39, 38, 17), (17, 38, 37, 18), (18, 37, 36, 19), (19, 36, 35, 20), (20, 35, 34, 21), (21, 34, 33, 22), (22, 33, 32, 23), (23, 32, 31, 24), (24, 31, 30, 25), (25, 30, 29, 26), (26, 29, 28, 27), (27, 28, 5, 2), (43, 59, 58, 42), (42, 58, 57, 41), (41, 57, 56, 40), (40, 56, 55, 39), (39, 55, 54, 38), (38, 54, 53, 37), (37, 53, 52, 36), (36, 52, 51, 35), (35, 51, 50, 34), (34, 50, 49, 33), (33, 49, 48, 32), (32, 48, 47, 31), (31, 47, 46, 30), (30, 46, 45, 29), (29, 45, 44, 28), (5, 125, 124, 4, 3), (56, 57, 95, 94), (70, 69, 106, 107), (60, 27, 2, 115, 114), (55, 56, 94, 93), (69, 68, 105, 106), (54, 55, 93, 92), (68, 67, 104, 105), (53, 54, 92, 91), (67, 66, 103, 104), (52, 53, 91, 90), (66, 65, 102, 103), (51, 52, 90, 89), (65, 64, 101, 102), (146, 134, 79, 78), (50, 51, 89, 88), (64, 63, 100, 101), (75, 12, 13, 74), (74, 13, 14, 73), (73, 14, 15, 72), (72, 15, 16, 71), (71, 16, 17, 70), (70, 17, 18, 69), (69, 18, 19, 68), (68, 19, 20, 67), (67, 20, 21, 66), (66, 21, 22, 65), (65, 22, 23, 64), (64, 23, 24, 63), (63, 24, 25, 62), (62, 25, 26, 61), (61, 26, 27, 60), (60, 114, 113, 76, 97), (78, 79, 81, 80), (80, 81, 111, 96), (96, 111, 110, 95), (95, 110, 109, 94), (94, 109, 108, 93), (93, 108, 107, 92), (92, 107, 106, 91), (91, 106, 105, 90), (90, 105, 104, 89), (89, 104, 103, 88), (88, 103, 102, 87), (87, 102, 101, 86), (86, 101, 100, 85), (85, 100, 99, 84), (84, 99, 98, 83), (83, 98, 97, 82), (82, 97, 76, 77), (71, 70, 107, 108), (57, 58, 96, 95), (44, 45, 83, 82), (72, 71, 108, 109), (58, 59, 80, 96), (45, 46, 84, 83), (73, 72, 109, 110), (28, 44, 126, 125, 5), (46, 47, 85, 84), (74, 73, 110, 111), (10, 11, 145, 148, 9), (61, 60, 97, 98), (47, 48, 86, 85), (75, 74, 111, 81), (62, 61, 98, 99), (48, 49, 87, 86), (63, 62, 99, 100), (49, 50, 88, 87), (112, 116, 117, 118, 119, 120, 121, 122, 113, 114, 115), (123, 127, 128, 129, 130, 131, 132, 133, 124, 125, 126), (134, 138, 139, 140, 141, 142, 143, 144, 135, 136, 137), (145, 149, 150, 151, 152, 153, 154, 155, 146, 147, 148), (112, 124, 133, 116), (116, 133, 132, 117), (117, 132, 131, 118), (118, 131, 130, 119), (119, 130, 129, 120), (120, 129, 128, 121), (121, 128, 127, 122), (122, 127, 123, 113), (145, 135, 144, 149), (149, 144, 143, 150), (150, 143, 142, 151), (151, 142, 141, 152), (152, 141, 140, 153), (153, 140, 139, 154), (154, 139, 138, 155), (155, 138, 134, 146), (124, 112, 1, 4), (156, 159, 163, 160), (10, 7, 157, 158), (8, 11, 159, 156), (7, 8, 156, 157), (160, 163, 167, 164), (157, 156, 160, 161), (159, 158, 162, 163), (158, 157, 161, 162), (165, 164, 167, 166), (161, 160, 164, 165), (163, 162, 166, 167), (162, 161, 165, 166)])
me_cube_012.polygons.foreach_set('use_smooth', [True] * 146)
_uv = me_cube_012.uv_layers.new(name='UVMap')
_uv.uv.foreach_set('vector', [0.875, 0.5, 0.625, 0.5, 0.625, 0.5, 0.875, 0.5, 0.625, 0.7353, 0.625, 0.7353, 0.625, 0.75, 0.625, 0.75, 0.625, 0.7353, 0.625, 0.5, 0.625, 0.5147, 0.625, 0.5147, 0.625, 0.5147, 0.625, 0.5, 0.375, 0.75, 0.625, 0.75, 0.625, 1.0, 0.375, 1.0, 0.125, 0.5, 0.375, 0.5, 0.375, 0.75, 0.125, 0.75, 0.375, 0.0, 0.625, 0.0, 0.625, 0.2315, 0.375, 0.25, 0.375, 0.25, 0.625, 0.5, 0.875, 0.5, 0.875, 0.7315, 0.625, 0.7315, 0.625, 0.5, 0.375, 0.5, 0.375, 0.5, 0.625, 0.5, 0.375, 0.75, 0.375, 0.75, 0.625, 0.7353, 0.625, 0.7353, 0.375, 0.7353, 0.125, 0.75, 0.375, 0.75, 0.375, 0.7353, 0.125, 0.7353, 0.125, 0.5, 0.375, 0.5, 0.375, 0.75, 0.125, 0.75, 0.625, 0.0, 0.625, 0.01471, 0.625, 0.01471, 0.625, 0.01471, 0.625, 0.0, 0.625, 0.01471, 0.375, 0.0, 0.375, 0.0, 0.375, 0.01471, 0.625, 0.01471, 0.375, 0.0, 0.375, 0.0, 0.625, 0.01849, 0.625, 0.25, 0.375, 0.25, 0.125, 0.7353, 0.375, 0.7353, 0.375, 0.7206, 0.125, 0.7206, 0.125, 0.7206, 0.375, 0.7206, 0.375, 0.7059, 0.125, 0.7059, 0.125, 0.7059, 0.375, 0.7059, 0.375, 0.6912, 0.125, 0.6912, 0.125, 0.6912, 0.375, 0.6912, 0.375, 0.6765, 0.125, 0.6765, 0.125, 0.6765, 0.375, 0.6765, 0.375, 0.6618, 0.125, 0.6618, 0.125, 0.6618, 0.375, 0.6618, 0.375, 0.6471, 0.125, 0.6471, 0.125, 0.6471, 0.375, 0.6471, 0.375, 0.6324, 0.125, 0.6324, 0.125, 0.6324, 0.375, 0.6324, 0.375, 0.6176, 0.125, 0.6176, 0.125, 0.6176, 0.375, 0.6176, 0.375, 0.6029, 0.125, 0.6029, 0.125, 0.6029, 0.375, 0.6029, 0.375, 0.5882, 0.125, 0.5882, 0.125, 0.5882, 0.375, 0.5882, 0.375, 0.5735, 0.125, 0.5735, 0.125, 0.5735, 0.375, 0.5735, 0.375, 0.5588, 0.125, 0.5588, 0.125, 0.5588, 0.375, 0.5588, 0.375, 0.5441, 0.125, 0.5441, 0.125, 0.5441, 0.375, 0.5441, 0.375, 0.5294, 0.125, 0.5294, 0.125, 0.5294, 0.375, 0.5294, 0.375, 0.5147, 0.125, 0.5147, 0.125, 0.5147, 0.375, 0.5147, 0.375, 0.5, 0.125, 0.5, 0.375, 0.7353, 0.625, 0.7353, 0.625, 0.7206, 0.375, 0.7206, 0.375, 0.7206, 0.625, 0.7206, 0.625, 0.7059, 0.375, 0.7059, 0.375, 0.7059, 0.625, 0.7059, 0.625, 0.6912, 0.375, 0.6912, 0.375, 0.6912, 0.625, 0.6912, 0.625, 0.6765, 0.375, 0.6765, 0.375, 0.6765, 0.625, 0.6765, 0.625, 0.6618, 0.375, 0.6618, 0.375, 0.6618, 0.625, 0.6618, 0.625, 0.6471, 0.375, 0.6471, 0.375, 0.6471, 0.625, 0.6471, 0.625, 0.6324, 0.375, 0.6324, 0.375, 0.6324, 0.625, 0.6324, 0.625, 0.6176, 0.375, 0.6176, 0.375, 0.6176, 0.625, 0.6176, 0.625, 0.6029, 0.375, 0.6029, 0.375, 0.6029, 0.625, 0.6029, 0.625, 0.5882, 0.375, 0.5882, 0.375, 0.5882, 0.625, 0.5882, 0.625, 0.5735, 0.375, 0.5735, 0.375, 0.5735, 0.625, 0.5735, 0.625, 0.5588, 0.375, 0.5588, 0.375, 0.5588, 0.625, 0.5588, 0.625, 0.5441, 0.375, 0.5441, 0.375, 0.5441, 0.625, 0.5441, 0.625, 0.5294, 0.375, 0.5294, 0.375, 0.5294, 0.625, 0.5294, 0.625, 0.5147, 0.375, 0.5147, 0.375, 0.5, 0.375, 0.5, 0.625, 0.5185, 0.625, 0.75, 0.375, 0.75, 0.625, 0.6912, 0.625, 0.7059, 0.625, 0.7059, 0.625, 0.6912, 0.625, 0.08824, 0.625, 0.1029, 0.625, 0.1029, 0.625, 0.08824, 0.625, 0.2353, 0.375, 0.2353, 0.375, 0.25, 0.375, 0.25, 0.625, 0.2353, 0.625, 0.6765, 0.625, 0.6912, 0.625, 0.6912, 0.625, 0.6765, 0.625, 0.1029, 0.625, 0.1176, 0.625, 0.1176, 0.625, 0.1029, 0.625, 0.6618, 0.625, 0.6765, 0.625, 0.6765, 0.625, 0.6618, 0.625, 0.1176, 0.625, 0.1324, 0.625, 0.1324, 0.625, 0.1176, 0.625, 0.6471, 0.625, 0.6618, 0.625, 0.6618, 0.625, 0.6471, 0.625, 0.1324, 0.625, 0.1471, 0.625, 0.1471, 0.625, 0.1324, 0.625, 0.6324, 0.625, 0.6471, 0.625, 0.6471, 0.625, 0.6324, 0.625, 0.1471, 0.625, 0.1618, 0.625, 0.1618, 0.625, 0.1471, 0.625, 0.6176, 0.625, 0.6324, 0.625, 0.6324, 0.625, 0.6176, 0.625, 0.1618, 0.625, 0.1765, 0.625, 0.1765, 0.625, 0.1618, 0.625, 0.75, 0.875, 0.75, 0.875, 0.75, 0.625, 0.75, 0.625, 0.6029, 0.625, 0.6176, 0.625, 0.6176, 0.625, 0.6029, 0.625, 0.1765, 0.625, 0.1912, 0.625, 0.1912, 0.625, 0.1765, 0.625, 0.01471, 0.375, 0.01471, 0.375, 0.02941, 0.625, 0.02941, 0.625, 0.02941, 0.375, 0.02941, 0.375, 0.04412, 0.625, 0.04412, 0.625, 0.04412, 0.375, 0.04412, 0.375, 0.05882, 0.625, 0.05882, 0.625, 0.05882, 0.375, 0.05882, 0.375, 0.07353, 0.625, 0.07353, 0.625, 0.07353, 0.375, 0.07353, 0.375, 0.08824, 0.625, 0.08824, 0.625, 0.08824, 0.375, 0.08824, 0.375, 0.1029, 0.625, 0.1029, 0.625, 0.1029, 0.375, 0.1029, 0.375, 0.1176, 0.625, 0.1176, 0.625, 0.1176, 0.375, 0.1176, 0.375, 0.1324, 0.625, 0.1324, 0.625, 0.1324, 0.375, 0.1324, 0.375, 0.1471, 0.625, 0.1471, 0.625, 0.1471, 0.375, 0.1471, 0.375, 0.1618, 0.625, 0.1618, 0.625, 0.1618, 0.375, 0.1618, 0.375, 0.1765, 0.625, 0.1765, 0.625, 0.1765, 0.375, 0.1765, 0.375, 0.1912, 0.625, 0.1912, 0.625, 0.1912, 0.375, 0.1912, 0.375, 0.2059, 0.625, 0.2059, 0.625, 0.2059, 0.375, 0.2059, 0.375, 0.2206, 0.625, 0.2206, 0.625, 0.2206, 0.375, 0.2206, 0.375, 0.2353, 0.625, 0.2353, 0.625, 0.2353, 0.625, 0.2353, 0.625, 0.25, 0.625, 0.25, 0.625, 0.2353, 0.625, 0.75, 0.875, 0.75, 0.875, 0.7353, 0.625, 0.7353, 0.625, 0.7353, 0.875, 0.7353, 0.875, 0.7206, 0.625, 0.7206, 0.625, 0.7206, 0.875, 0.7206, 0.875, 0.7059, 0.625, 0.7059, 0.625, 0.7059, 0.875, 0.7059, 0.875, 0.6912, 0.625, 0.6912, 0.625, 0.6912, 0.875, 0.6912, 0.875, 0.6765, 0.625, 0.6765, 0.625, 0.6765, 0.875, 0.6765, 0.875, 0.6618, 0.625, 0.6618, 0.625, 0.6618, 0.875, 0.6618, 0.875, 0.6471, 0.625, 0.6471, 0.625, 0.6471, 0.875, 0.6471, 0.875, 0.6324, 0.625, 0.6324, 0.625, 0.6324, 0.875, 0.6324, 0.875, 0.6176, 0.625, 0.6176, 0.625, 0.6176, 0.875, 0.6176, 0.875, 0.6029, 0.625, 0.6029, 0.625, 0.6029, 0.875, 0.6029, 0.875, 0.5882, 0.625, 0.5882, 0.625, 0.5882, 0.875, 0.5882, 0.875, 0.5735, 0.625, 0.5735, 0.625, 0.5735, 0.875, 0.5735, 0.875, 0.5588, 0.625, 0.5588, 0.625, 0.5588, 0.875, 0.5588, 0.875, 0.5441, 0.625, 0.5441, 0.625, 0.5441, 0.875, 0.5441, 0.875, 0.5294, 0.625, 0.5294, 0.625, 0.5294, 0.875, 0.5294, 0.875, 0.5147, 0.625, 0.5147, 0.625, 0.5147, 0.875, 0.5147, 0.875, 0.5, 0.625, 0.5, 0.625, 0.07353, 0.625, 0.08824, 0.625, 0.08824, 0.625, 0.07353, 0.625, 0.7059, 0.625, 0.7206, 0.625, 0.7206, 0.625, 0.7059, 0.625, 0.5147, 0.625, 0.5294, 0.625, 0.5294, 0.625, 0.5147, 0.625, 0.05882, 0.625, 0.07353, 0.625, 0.07353, 0.625, 0.05882, 0.625, 0.7206, 0.625, 0.7353, 0.625, 0.7353, 0.625, 0.7206, 0.625, 0.5294, 0.625, 0.5441, 0.625, 0.5441, 0.625, 0.5294, 0.625, 0.04412, 0.625, 0.05882, 0.625, 0.05882, 0.625, 0.04412, 0.375, 0.5147, 0.625, 0.5147, 0.625, 0.5147, 0.375, 0.5, 0.375, 0.5, 0.625, 0.5441, 0.625, 0.5588, 0.625, 0.5588, 0.625, 0.5441, 0.625, 0.02941, 0.625, 0.04412, 0.625, 0.04412, 0.625, 0.02941, 0.375, 0.5, 0.625, 0.5, 0.625, 0.7315, 0.375, 0.75, 0.375, 0.75, 0.625, 0.2206, 0.625, 0.2353, 0.625, 0.2353, 0.625, 0.2206, 0.625, 0.5588, 0.625, 0.5735, 0.625, 0.5735, 0.625, 0.5588, 0.625, 0.01471, 0.625, 0.02941, 0.625, 0.02941, 0.625, 0.01471, 0.625, 0.2059, 0.625, 0.2206, 0.625, 0.2206, 0.625, 0.2059, 0.625, 0.5735, 0.625, 0.5882, 0.625, 0.5882, 0.625, 0.5735, 0.625, 0.1912, 0.625, 0.2059, 0.625, 0.2059, 0.625, 0.1912, 0.625, 0.5882, 0.625, 0.6029, 0.625, 0.6029, 0.625, 0.5882, 0.625, 0.2315, 0.6315, 0.2351, 0.6509, 0.2386, 0.6823, 0.2418, 0.625, 0.2446, 0.625, 0.2469, 0.625, 0.2486, 0.625, 0.2496, 0.625, 0.25, 0.625, 0.25, 0.375, 0.25, 0.625, 0.5, 0.625, 0.5, 0.625, 0.5, 0.625, 0.5, 0.625, 0.5, 0.625, 0.5, 0.625, 0.5, 0.625, 0.5, 0.625, 0.5, 0.375, 0.5, 0.625, 0.5147, 0.625, 0.0, 0.8988, 0.0003553, 0.835, 0.001407, 0.7762, 0.003116, 0.625, 0.005415, 0.625, 0.008217, 0.625, 0.01141, 0.625, 0.01488, 0.625, 0.01849, 0.375, 0.0, 0.625, 0.0, 0.625, 0.7315, 0.625, 0.7351, 0.625, 0.7386, 0.625, 0.7418, 0.625, 0.7446, 0.625, 0.7469, 0.625, 0.7486, 0.625, 0.7496, 0.625, 0.75, 0.625, 0.7353, 0.375, 0.75, 0.875, 0.5185, 0.625, 0.5185, 0.625, 0.5149, 0.875, 0.5149, 0.875, 0.5149, 0.625, 0.5149, 0.625, 0.5114, 0.875, 0.5114, 0.875, 0.5114, 0.625, 0.5114, 0.625, 0.5082, 0.875, 0.5082, 0.875, 0.5082, 0.625, 0.5082, 0.625, 0.5, 0.875, 0.5, 0.875, 0.5, 0.625, 0.5, 0.625, 0.5, 0.875, 0.5, 0.875, 0.5, 0.625, 0.5, 0.625, 0.5, 0.875, 0.5, 0.875, 0.5, 0.625, 0.5, 0.625, 0.5, 0.875, 0.5, 0.875, 0.5, 0.625, 0.5, 0.625, 0.5, 0.875, 0.5, 0.625, 0.7315, 0.875, 0.7315, 0.875, 0.7351, 0.625, 0.7351, 0.625, 0.7351, 0.875, 0.7351, 0.875, 0.7386, 0.625, 0.7386, 0.625, 0.7386, 0.875, 0.7386, 0.875, 0.7418, 0.625, 0.7418, 0.625, 0.7418, 0.875, 0.7418, 0.875, 0.75, 0.625, 0.75, 0.625, 0.75, 0.875, 0.75, 0.875, 0.75, 0.625, 0.75, 0.625, 0.75, 0.875, 0.75, 0.875, 0.75, 0.625, 0.75, 0.625, 0.75, 0.875, 0.75, 0.875, 0.75, 0.625, 0.75, 0.625, 0.75, 0.875, 0.75, 0.875, 0.75, 0.625, 0.75, 0.625, 0.5185, 0.875, 0.5185, 0.875, 0.75, 0.625, 0.75, 0.875, 0.5, 0.625, 0.5, 0.625, 0.5, 0.875, 0.5, 0.375, 0.5, 0.125, 0.5, 0.125, 0.5, 0.375, 0.5, 0.875, 0.5, 0.625, 0.5, 0.625, 0.5, 0.875, 0.5, 0.375, 0.25, 0.625, 0.25, 0.625, 0.25, 0.375, 0.25, 0.875, 0.5, 0.625, 0.5, 0.625, 0.5, 0.875, 0.5, 0.375, 0.25, 0.625, 0.25, 0.625, 0.25, 0.375, 0.25, 0.625, 0.5, 0.375, 0.5, 0.375, 0.5, 0.625, 0.5, 0.375, 0.5, 0.125, 0.5, 0.125, 0.5, 0.375, 0.5, 0.375, 0.25, 0.625, 0.25, 0.625, 0.5, 0.375, 0.5, 0.375, 0.25, 0.625, 0.25, 0.625, 0.25, 0.375, 0.25, 0.625, 0.5, 0.375, 0.5, 0.375, 0.5, 0.625, 0.5, 0.375, 0.5, 0.125, 0.5, 0.125, 0.5, 0.375, 0.5])
me_cube_012.materials.append(mat_light)
me_cube_012.update()
me_cube_014 = bpy.data.meshes.new('Cube.014')
me_cube_014.from_pydata([(-56.65, 74.0, 9.0), (-56.65, 74.0, 11.5), (-56.65, 120.0, 9.0), (-56.35, 74.0, 9.0), (-56.35, 74.0, 11.5), (-56.35, 120.0, 9.0), (-45.9, 132.8, 9.0), (-3.4, 132.8, 9.0), (-3.4, 132.8, 11.5), (-45.9, 132.5, 9.0), (-3.4, 132.5, 9.0), (-3.4, 132.5, 11.5), (-48.75, 132.8, 9.0), (-56.64, 123.8, 9.0), (-56.34, 123.8, 9.0), (-48.73, 132.5, 9.0), (-56.34, 123.8, 11.5), (-48.73, 132.5, 11.5), (-56.64, 123.8, 11.5), (-48.75, 132.8, 11.5), (-56.65, 120.0, 15.7), (-56.35, 120.0, 15.7), (-45.9, 132.5, 15.7), (-45.9, 132.8, 15.7), (-48.73, 132.5, 15.7), (-48.75, 132.8, 15.7), (-56.34, 123.8, 15.7), (-56.64, 123.8, 15.7), (-56.65, 116.6, 11.5), (-56.65, 120.0, 14.9), (-56.64, 122.4, 11.5), (-56.65, 120.0, 9.0), (-56.65, 117.3, 11.57), (-56.65, 117.9, 11.76), (-56.65, 118.5, 12.07), (-56.65, 119.0, 12.5), (-56.65, 119.4, 13.01), (-56.65, 119.7, 13.6), (-56.65, 119.9, 14.24), (-56.35, 120.0, 14.9), (-56.35, 116.6, 11.5), (-56.35, 120.0, 9.0), (-56.34, 122.4, 11.5), (-56.35, 119.9, 14.24), (-56.35, 119.7, 13.6), (-56.35, 119.4, 13.01), (-56.35, 119.0, 12.5), (-56.35, 118.5, 12.07), (-56.35, 117.9, 11.76), (-56.35, 117.3, 11.57), (-45.9, 132.8, 14.9), (-42.5, 132.8, 11.5), (-45.9, 132.8, 9.0), (-48.25, 132.8, 11.5), (-45.83, 132.8, 14.24), (-45.64, 132.8, 13.6), (-45.33, 132.8, 13.01), (-44.9, 132.8, 12.5), (-44.39, 132.8, 12.07), (-43.8, 132.8, 11.76), (-43.16, 132.8, 11.57), (-42.5, 132.5, 11.5), (-45.9, 132.5, 14.9), (-48.23, 132.5, 11.5), (-45.9, 132.5, 9.0), (-43.16, 132.5, 11.57), (-43.8, 132.5, 11.76), (-44.39, 132.5, 12.07), (-44.9, 132.5, 12.5), (-45.33, 132.5, 13.01), (-45.64, 132.5, 13.6), (-45.83, 132.5, 14.24), (-49.55, 132.4, 9.0), (-50.79, 132.3, 9.0), (-51.87, 132.2, 9.0), (-52.8, 132.1, 9.0), (-53.59, 132.0, 9.0), (-54.24, 131.8, 9.0), (-54.77, 131.6, 9.0), (-55.2, 131.3, 9.0), (-55.53, 130.9, 9.0), (-55.79, 130.5, 9.0), (-55.99, 129.9, 9.0), (-56.13, 129.3, 9.0), (-56.22, 128.5, 9.0), (-56.28, 127.6, 9.0), (-56.31, 126.5, 9.0), (-56.33, 125.2, 9.0), (-49.55, 132.4, 11.5), (-50.79, 132.3, 11.5), (-51.87, 132.2, 11.5), (-52.8, 132.1, 11.5), (-53.59, 132.0, 11.5), (-54.24, 131.8, 11.5), (-54.77, 131.6, 11.5), (-55.2, 131.3, 11.5), (-55.53, 130.9, 11.5), (-55.79, 130.5, 11.5), (-55.99, 129.9, 11.5), (-56.13, 129.3, 11.5), (-56.22, 128.5, 11.5), (-56.28, 127.6, 11.5), (-56.31, 126.5, 11.5), (-56.33, 125.2, 11.5), (-49.55, 132.4, 15.7), (-50.79, 132.3, 15.7), (-51.87, 132.2, 15.7), (-52.8, 132.1, 15.7), (-53.59, 132.0, 15.7), (-54.24, 131.8, 15.7), (-54.77, 131.6, 15.7), (-55.2, 131.3, 15.7), (-55.53, 130.9, 15.7), (-55.79, 130.5, 15.7), (-55.99, 129.9, 15.7), (-56.13, 129.3, 15.7), (-56.22, 128.5, 15.7), (-56.28, 127.6, 15.7), (-56.31, 126.5, 15.7), (-56.33, 125.2, 15.7), (-49.57, 132.7, 15.7), (-50.82, 132.6, 15.7), (-51.9, 132.5, 15.7), (-52.85, 132.4, 15.7), (-53.65, 132.3, 15.7), (-54.34, 132.1, 15.7), (-54.92, 131.8, 15.7), (-55.39, 131.5, 15.7), (-55.77, 131.1, 15.7), (-56.06, 130.6, 15.7), (-56.27, 130.0, 15.7), (-56.42, 129.3, 15.7), (-56.52, 128.5, 15.7), (-56.58, 127.6, 15.7), (-56.61, 126.5, 15.7), (-56.63, 125.2, 15.7), (-49.57, 132.7, 11.5), (-50.82, 132.6, 11.5), (-51.9, 132.5, 11.5), (-52.85, 132.4, 11.5), (-53.65, 132.3, 11.5), (-54.34, 132.1, 11.5), (-54.92, 131.8, 11.5), (-55.39, 131.5, 11.5), (-55.77, 131.1, 11.5), (-56.06, 130.6, 11.5), (-56.27, 130.0, 11.5), (-56.42, 129.3, 11.5), (-56.52, 128.5, 11.5), (-56.58, 127.6, 11.5), (-56.61, 126.5, 11.5), (-56.63, 125.2, 11.5), (-56.63, 125.2, 9.0), (-56.61, 126.5, 9.0), (-56.58, 127.6, 9.0), (-56.52, 128.5, 9.0), (-56.42, 129.3, 9.0), (-56.27, 130.0, 9.0), (-56.06, 130.6, 9.0), (-55.77, 131.1, 9.0), (-55.39, 131.5, 9.0), (-54.92, 131.8, 9.0), (-54.34, 132.1, 9.0), (-53.65, 132.3, 9.0), (-52.85, 132.4, 9.0), (-51.9, 132.5, 9.0), (-50.82, 132.6, 9.0), (-49.57, 132.7, 9.0), (-0.2, 132.8, 11.5), (-0.2, 132.8, 9.0), (-0.2, 132.5, 9.0), (-0.2, 132.5, 11.5), (19.8, 132.8, 4.793), (19.8, 132.8, 2.293), (19.8, 132.5, 2.293), (19.8, 132.5, 4.793), (20.8, 132.8, 4.462), (20.8, 132.8, 1.962), (20.8, 132.5, 1.962), (20.8, 132.5, 4.462)], [], [(29, 39, 21, 20), (17, 63, 62, 22, 24), (39, 42, 16, 26, 21), (3, 4, 1, 0), (2, 5, 3, 0), (0, 1, 28, 31, 2), (11, 8, 51, 61), (8, 11, 171, 168), (9, 64, 63, 17, 15), (6, 9, 15, 12), (7, 10, 9, 6), (50, 53, 19, 25, 23), (53, 52, 6, 12, 19), (6, 52, 51, 8, 7), (13, 14, 5, 2), (5, 41, 40, 4, 3), (18, 13, 2, 31, 30), (62, 50, 23, 22), (18, 30, 29, 20, 27), (22, 23, 25, 24), (26, 27, 20, 21), (14, 16, 42, 41, 5), (10, 11, 61, 64, 9), (28, 32, 33, 34, 35, 36, 37, 38, 29, 30, 31), (39, 43, 44, 45, 46, 47, 48, 49, 40, 41, 42), (50, 54, 55, 56, 57, 58, 59, 60, 51, 52, 53), (61, 65, 66, 67, 68, 69, 70, 71, 62, 63, 64), (28, 40, 49, 32), (32, 49, 48, 33), (33, 48, 47, 34), (34, 47, 46, 35), (35, 46, 45, 36), (36, 45, 44, 37), (37, 44, 43, 38), (38, 43, 39, 29), (61, 51, 60, 65), (65, 60, 59, 66), (66, 59, 58, 67), (67, 58, 57, 68), (68, 57, 56, 69), (69, 56, 55, 70), (70, 55, 54, 71), (71, 54, 50, 62), (40, 28, 1, 4), (13, 18, 151, 152), (18, 27, 135, 151), (27, 26, 119, 135), (26, 16, 103, 119), (16, 14, 87, 103), (14, 13, 152, 87), (103, 87, 86, 102), (102, 86, 85, 101), (101, 85, 84, 100), (100, 84, 83, 99), (99, 83, 82, 98), (98, 82, 81, 97), (97, 81, 80, 96), (96, 80, 79, 95), (95, 79, 78, 94), (94, 78, 77, 93), (93, 77, 76, 92), (92, 76, 75, 91), (91, 75, 74, 90), (90, 74, 73, 89), (89, 73, 72, 88), (88, 72, 15, 17), (119, 103, 102, 118), (118, 102, 101, 117), (117, 101, 100, 116), (116, 100, 99, 115), (115, 99, 98, 114), (114, 98, 97, 113), (113, 97, 96, 112), (112, 96, 95, 111), (111, 95, 94, 110), (110, 94, 93, 109), (109, 93, 92, 108), (108, 92, 91, 107), (107, 91, 90, 106), (106, 90, 89, 105), (105, 89, 88, 104), (104, 88, 17, 24), (135, 119, 118, 134), (134, 118, 117, 133), (133, 117, 116, 132), (132, 116, 115, 131), (131, 115, 114, 130), (130, 114, 113, 129), (129, 113, 112, 128), (128, 112, 111, 127), (127, 111, 110, 126), (126, 110, 109, 125), (125, 109, 108, 124), (124, 108, 107, 123), (123, 107, 106, 122), (122, 106, 105, 121), (121, 105, 104, 120), (120, 104, 24, 25), (151, 135, 134, 150), (150, 134, 133, 149), (149, 133, 132, 148), (148, 132, 131, 147), (147, 131, 130, 146), (146, 130, 129, 145), (145, 129, 128, 144), (144, 128, 127, 143), (143, 127, 126, 142), (142, 126, 125, 141), (141, 125, 124, 140), (140, 124, 123, 139), (139, 123, 122, 138), (138, 122, 121, 137), (137, 121, 120, 136), (136, 120, 25, 19), (152, 151, 150, 153), (153, 150, 149, 154), (154, 149, 148, 155), (155, 148, 147, 156), (156, 147, 146, 157), (157, 146, 145, 158), (158, 145, 144, 159), (159, 144, 143, 160), (160, 143, 142, 161), (161, 142, 141, 162), (162, 141, 140, 163), (163, 140, 139, 164), (164, 139, 138, 165), (165, 138, 137, 166), (166, 137, 136, 167), (167, 136, 19, 12), (87, 152, 153, 86), (86, 153, 154, 85), (85, 154, 155, 84), (84, 155, 156, 83), (83, 156, 157, 82), (82, 157, 158, 81), (81, 158, 159, 80), (80, 159, 160, 79), (79, 160, 161, 78), (78, 161, 162, 77), (77, 162, 163, 76), (76, 163, 164, 75), (75, 164, 165, 74), (74, 165, 166, 73), (73, 166, 167, 72), (72, 167, 12, 15), (168, 171, 175, 172), (7, 8, 168, 169), (11, 10, 170, 171), (10, 7, 169, 170), (172, 175, 179, 176), (169, 168, 172, 173), (171, 170, 174, 175), (170, 169, 173, 174), (177, 176, 179, 178), (173, 172, 176, 177), (175, 174, 178, 179), (174, 173, 177, 178)])
me_cube_014.polygons.foreach_set('use_smooth', [True] * 158)
_uv = me_cube_014.uv_layers.new(name='UVMap')
_uv.uv.foreach_set('vector', [0.875, 0.5, 0.625, 0.5, 0.625, 0.5, 0.875, 0.5, 0.625, 0.7353, 0.625, 0.7353, 0.625, 0.75, 0.625, 0.75, 0.625, 0.7353, 0.625, 0.5, 0.625, 0.5147, 0.625, 0.5147, 0.625, 0.5147, 0.625, 0.5, 0.375, 0.75, 0.625, 0.75, 0.625, 1.0, 0.375, 1.0, 0.125, 0.5, 0.375, 0.5, 0.375, 0.75, 0.125, 0.75, 0.375, 0.0, 0.625, 0.0, 0.625, 0.2315, 0.375, 0.25, 0.375, 0.25, 0.625, 0.5, 0.875, 0.5, 0.875, 0.7315, 0.625, 0.7315, 0.875, 0.5, 0.625, 0.5, 0.625, 0.5, 0.875, 0.5, 0.375, 0.75, 0.375, 0.75, 0.625, 0.7353, 0.625, 0.7353, 0.375, 0.7353, 0.125, 0.75, 0.375, 0.75, 0.375, 0.7353, 0.125, 0.7353, 0.125, 0.5, 0.375, 0.5, 0.375, 0.75, 0.125, 0.75, 0.625, 0.0, 0.625, 0.01471, 0.625, 0.01471, 0.625, 0.01471, 0.625, 0.0, 0.625, 0.01471, 0.375, 0.0, 0.375, 0.0, 0.375, 0.01471, 0.625, 0.01471, 0.375, 0.0, 0.375, 0.0, 0.625, 0.01849, 0.625, 0.25, 0.375, 0.25, 0.125, 0.5147, 0.375, 0.5147, 0.375, 0.5, 0.125, 0.5, 0.375, 0.5, 0.375, 0.5, 0.625, 0.5185, 0.625, 0.75, 0.375, 0.75, 0.625, 0.2353, 0.375, 0.2353, 0.375, 0.25, 0.375, 0.25, 0.625, 0.2353, 0.625, 0.75, 0.875, 0.75, 0.875, 0.75, 0.625, 0.75, 0.625, 0.2353, 0.625, 0.2353, 0.625, 0.25, 0.625, 0.25, 0.625, 0.2353, 0.625, 0.75, 0.875, 0.75, 0.875, 0.7353, 0.625, 0.7353, 0.625, 0.5147, 0.875, 0.5147, 0.875, 0.5, 0.625, 0.5, 0.375, 0.5147, 0.625, 0.5147, 0.625, 0.5147, 0.375, 0.5, 0.375, 0.5, 0.375, 0.5, 0.625, 0.5, 0.625, 0.7315, 0.375, 0.75, 0.375, 0.75, 0.625, 0.2315, 0.6315, 0.2351, 0.6509, 0.2386, 0.6823, 0.2418, 0.625, 0.2446, 0.625, 0.2469, 0.625, 0.2486, 0.625, 0.2496, 0.625, 0.25, 0.625, 0.25, 0.375, 0.25, 0.625, 0.5, 0.625, 0.5, 0.625, 0.5, 0.625, 0.5, 0.625, 0.5, 0.625, 0.5, 0.625, 0.5, 0.625, 0.5, 0.625, 0.5, 0.375, 0.5, 0.625, 0.5147, 0.625, 0.0, 0.8988, 0.0003553, 0.835, 0.001407, 0.7762, 0.003116, 0.625, 0.005415, 0.625, 0.008217, 0.625, 0.01141, 0.625, 0.01488, 0.625, 0.01849, 0.375, 0.0, 0.625, 0.0, 0.625, 0.7315, 0.625, 0.7351, 0.625, 0.7386, 0.625, 0.7418, 0.625, 0.7446, 0.625, 0.7469, 0.625, 0.7486, 0.625, 0.7496, 0.625, 0.75, 0.625, 0.7353, 0.375, 0.75, 0.875, 0.5185, 0.625, 0.5185, 0.625, 0.5149, 0.875, 0.5149, 0.875, 0.5149, 0.625, 0.5149, 0.625, 0.5114, 0.875, 0.5114, 0.875, 0.5114, 0.625, 0.5114, 0.625, 0.5082, 0.875, 0.5082, 0.875, 0.5082, 0.625, 0.5082, 0.625, 0.5, 0.875, 0.5, 0.875, 0.5, 0.625, 0.5, 0.625, 0.5, 0.875, 0.5, 0.875, 0.5, 0.625, 0.5, 0.625, 0.5, 0.875, 0.5, 0.875, 0.5, 0.625, 0.5, 0.625, 0.5, 0.875, 0.5, 0.875, 0.5, 0.625, 0.5, 0.625, 0.5, 0.875, 0.5, 0.625, 0.7315, 0.875, 0.7315, 0.875, 0.7351, 0.625, 0.7351, 0.625, 0.7351, 0.875, 0.7351, 0.875, 0.7386, 0.625, 0.7386, 0.625, 0.7386, 0.875, 0.7386, 0.875, 0.7418, 0.625, 0.7418, 0.625, 0.7418, 0.875, 0.7418, 0.875, 0.75, 0.625, 0.75, 0.625, 0.75, 0.875, 0.75, 0.875, 0.75, 0.625, 0.75, 0.625, 0.75, 0.875, 0.75, 0.875, 0.75, 0.625, 0.75, 0.625, 0.75, 0.875, 0.75, 0.875, 0.75, 0.625, 0.75, 0.625, 0.75, 0.875, 0.75, 0.875, 0.75, 0.625, 0.75, 0.625, 0.5185, 0.875, 0.5185, 0.875, 0.75, 0.625, 0.75, 0.375, 0.2353, 0.625, 0.2353, 0.625, 0.2223, 0.375, 0.2223, 0.625, 0.2353, 0.625, 0.2353, 0.625, 0.2223, 0.625, 0.2223, 0.875, 0.5147, 0.625, 0.5147, 0.625, 0.5277, 0.875, 0.5277, 0.625, 0.5147, 0.625, 0.5147, 0.625, 0.5277, 0.625, 0.5277, 0.625, 0.5147, 0.375, 0.5147, 0.375, 0.5277, 0.625, 0.5277, 0.375, 0.5147, 0.125, 0.5147, 0.125, 0.5277, 0.375, 0.5277, 0.625, 0.5277, 0.375, 0.5277, 0.375, 0.5407, 0.625, 0.5407, 0.625, 0.5407, 0.375, 0.5407, 0.375, 0.5536, 0.625, 0.5536, 0.625, 0.5536, 0.375, 0.5536, 0.375, 0.5666, 0.625, 0.5666, 0.625, 0.5666, 0.375, 0.5666, 0.375, 0.5796, 0.625, 0.5796, 0.625, 0.5796, 0.375, 0.5796, 0.375, 0.5926, 0.625, 0.5926, 0.625, 0.5926, 0.375, 0.5926, 0.375, 0.6055, 0.625, 0.6055, 0.625, 0.6055, 0.375, 0.6055, 0.375, 0.6185, 0.625, 0.6185, 0.625, 0.6185, 0.375, 0.6185, 0.375, 0.6315, 0.625, 0.6315, 0.625, 0.6315, 0.375, 0.6315, 0.375, 0.6445, 0.625, 0.6445, 0.625, 0.6445, 0.375, 0.6445, 0.375, 0.6574, 0.625, 0.6574, 0.625, 0.6574, 0.375, 0.6574, 0.375, 0.6704, 0.625, 0.6704, 0.625, 0.6704, 0.375, 0.6704, 0.375, 0.6834, 0.625, 0.6834, 0.625, 0.6834, 0.375, 0.6834, 0.375, 0.6964, 0.625, 0.6964, 0.625, 0.6964, 0.375, 0.6964, 0.375, 0.7093, 0.625, 0.7093, 0.625, 0.7093, 0.375, 0.7093, 0.375, 0.7223, 0.625, 0.7223, 0.625, 0.7223, 0.375, 0.7223, 0.375, 0.7353, 0.625, 0.7353, 0.625, 0.5277, 0.625, 0.5277, 0.625, 0.5407, 0.625, 0.5407, 0.625, 0.5407, 0.625, 0.5407, 0.625, 0.5536, 0.625, 0.5536, 0.625, 0.5536, 0.625, 0.5536, 0.625, 0.5666, 0.625, 0.5666, 0.625, 0.5666, 0.625, 0.5666, 0.625, 0.5796, 0.625, 0.5796, 0.625, 0.5796, 0.625, 0.5796, 0.625, 0.5926, 0.625, 0.5926, 0.625, 0.5926, 0.625, 0.5926, 0.625, 0.6055, 0.625, 0.6055, 0.625, 0.6055, 0.625, 0.6055, 0.625, 0.6185, 0.625, 0.6185, 0.625, 0.6185, 0.625, 0.6185, 0.625, 0.6315, 0.625, 0.6315, 0.625, 0.6315, 0.625, 0.6315, 0.625, 0.6445, 0.625, 0.6445, 0.625, 0.6445, 0.625, 0.6445, 0.625, 0.6574, 0.625, 0.6574, 0.625, 0.6574, 0.625, 0.6574, 0.625, 0.6704, 0.625, 0.6704, 0.625, 0.6704, 0.625, 0.6704, 0.625, 0.6834, 0.625, 0.6834, 0.625, 0.6834, 0.625, 0.6834, 0.625, 0.6964, 0.625, 0.6964, 0.625, 0.6964, 0.625, 0.6964, 0.625, 0.7093, 0.625, 0.7093, 0.625, 0.7093, 0.625, 0.7093, 0.625, 0.7223, 0.625, 0.7223, 0.625, 0.7223, 0.625, 0.7223, 0.625, 0.7353, 0.625, 0.7353, 0.875, 0.5277, 0.625, 0.5277, 0.625, 0.5407, 0.875, 0.5407, 0.875, 0.5407, 0.625, 0.5407, 0.625, 0.5536, 0.875, 0.5536, 0.875, 0.5536, 0.625, 0.5536, 0.625, 0.5666, 0.875, 0.5666, 0.875, 0.5666, 0.625, 0.5666, 0.625, 0.5796, 0.875, 0.5796, 0.875, 0.5796, 0.625, 0.5796, 0.625, 0.5926, 0.875, 0.5926, 0.875, 0.5926, 0.625, 0.5926, 0.625, 0.6055, 0.875, 0.6055, 0.875, 0.6055, 0.625, 0.6055, 0.625, 0.6185, 0.875, 0.6185, 0.875, 0.6185, 0.625, 0.6185, 0.625, 0.6315, 0.875, 0.6315, 0.875, 0.6315, 0.625, 0.6315, 0.625, 0.6445, 0.875, 0.6445, 0.875, 0.6445, 0.625, 0.6445, 0.625, 0.6574, 0.875, 0.6574, 0.875, 0.6574, 0.625, 0.6574, 0.625, 0.6704, 0.875, 0.6704, 0.875, 0.6704, 0.625, 0.6704, 0.625, 0.6834, 0.875, 0.6834, 0.875, 0.6834, 0.625, 0.6834, 0.625, 0.6964, 0.875, 0.6964, 0.875, 0.6964, 0.625, 0.6964, 0.625, 0.7093, 0.875, 0.7093, 0.875, 0.7093, 0.625, 0.7093, 0.625, 0.7223, 0.875, 0.7223, 0.875, 0.7223, 0.625, 0.7223, 0.625, 0.7353, 0.875, 0.7353, 0.625, 0.2223, 0.625, 0.2223, 0.625, 0.2093, 0.625, 0.2093, 0.625, 0.2093, 0.625, 0.2093, 0.625, 0.1964, 0.625, 0.1964, 0.625, 0.1964, 0.625, 0.1964, 0.625, 0.1834, 0.625, 0.1834, 0.625, 0.1834, 0.625, 0.1834, 0.625, 0.1704, 0.625, 0.1704, 0.625, 0.1704, 0.625, 0.1704, 0.625, 0.1574, 0.625, 0.1574, 0.625, 0.1574, 0.625, 0.1574, 0.625, 0.1445, 0.625, 0.1445, 0.625, 0.1445, 0.625, 0.1445, 0.625, 0.1315, 0.625, 0.1315, 0.625, 0.1315, 0.625, 0.1315, 0.625, 0.1185, 0.625, 0.1185, 0.625, 0.1185, 0.625, 0.1185, 0.625, 0.1055, 0.625, 0.1055, 0.625, 0.1055, 0.625, 0.1055, 0.625, 0.09256, 0.625, 0.09256, 0.625, 0.09256, 0.625, 0.09256, 0.625, 0.07958, 0.625, 0.07958, 0.625, 0.07958, 0.625, 0.07958, 0.625, 0.06661, 0.625, 0.06661, 0.625, 0.06661, 0.625, 0.06661, 0.625, 0.05363, 0.625, 0.05363, 0.625, 0.05363, 0.625, 0.05363, 0.625, 0.04066, 0.625, 0.04066, 0.625, 0.04066, 0.625, 0.04066, 0.625, 0.02768, 0.625, 0.02768, 0.625, 0.02768, 0.625, 0.02768, 0.625, 0.01471, 0.625, 0.01471, 0.375, 0.2223, 0.625, 0.2223, 0.625, 0.2093, 0.375, 0.2093, 0.375, 0.2093, 0.625, 0.2093, 0.625, 0.1964, 0.375, 0.1964, 0.375, 0.1964, 0.625, 0.1964, 0.625, 0.1834, 0.375, 0.1834, 0.375, 0.1834, 0.625, 0.1834, 0.625, 0.1704, 0.375, 0.1704, 0.375, 0.1704, 0.625, 0.1704, 0.625, 0.1574, 0.375, 0.1574, 0.375, 0.1574, 0.625, 0.1574, 0.625, 0.1445, 0.375, 0.1445, 0.375, 0.1445, 0.625, 0.1445, 0.625, 0.1315, 0.375, 0.1315, 0.375, 0.1315, 0.625, 0.1315, 0.625, 0.1185, 0.375, 0.1185, 0.375, 0.1185, 0.625, 0.1185, 0.625, 0.1055, 0.375, 0.1055, 0.375, 0.1055, 0.625, 0.1055, 0.625, 0.09256, 0.375, 0.09256, 0.375, 0.09256, 0.625, 0.09256, 0.625, 0.07958, 0.375, 0.07958, 0.375, 0.07958, 0.625, 0.07958, 0.625, 0.06661, 0.375, 0.06661, 0.375, 0.06661, 0.625, 0.06661, 0.625, 0.05363, 0.375, 0.05363, 0.375, 0.05363, 0.625, 0.05363, 0.625, 0.04066, 0.375, 0.04066, 0.375, 0.04066, 0.625, 0.04066, 0.625, 0.02768, 0.375, 0.02768, 0.375, 0.02768, 0.625, 0.02768, 0.625, 0.01471, 0.375, 0.01471, 0.375, 0.5277, 0.125, 0.5277, 0.125, 0.5407, 0.375, 0.5407, 0.375, 0.5407, 0.125, 0.5407, 0.125, 0.5536, 0.375, 0.5536, 0.375, 0.5536, 0.125, 0.5536, 0.125, 0.5666, 0.375, 0.5666, 0.375, 0.5666, 0.125, 0.5666, 0.125, 0.5796, 0.375, 0.5796, 0.375, 0.5796, 0.125, 0.5796, 0.125, 0.5926, 0.375, 0.5926, 0.375, 0.5926, 0.125, 0.5926, 0.125, 0.6055, 0.375, 0.6055, 0.375, 0.6055, 0.125, 0.6055, 0.125, 0.6185, 0.375, 0.6185, 0.375, 0.6185, 0.125, 0.6185, 0.125, 0.6315, 0.375, 0.6315, 0.375, 0.6315, 0.125, 0.6315, 0.125, 0.6445, 0.375, 0.6445, 0.375, 0.6445, 0.125, 0.6445, 0.125, 0.6574, 0.375, 0.6574, 0.375, 0.6574, 0.125, 0.6574, 0.125, 0.6704, 0.375, 0.6704, 0.375, 0.6704, 0.125, 0.6704, 0.125, 0.6834, 0.375, 0.6834, 0.375, 0.6834, 0.125, 0.6834, 0.125, 0.6964, 0.375, 0.6964, 0.375, 0.6964, 0.125, 0.6964, 0.125, 0.7093, 0.375, 0.7093, 0.375, 0.7093, 0.125, 0.7093, 0.125, 0.7223, 0.375, 0.7223, 0.375, 0.7223, 0.125, 0.7223, 0.125, 0.7353, 0.375, 0.7353, 0.875, 0.5, 0.625, 0.5, 0.625, 0.5, 0.875, 0.5, 0.375, 0.25, 0.625, 0.25, 0.625, 0.25, 0.375, 0.25, 0.625, 0.5, 0.375, 0.5, 0.375, 0.5, 0.625, 0.5, 0.375, 0.5, 0.125, 0.5, 0.125, 0.5, 0.375, 0.5, 0.875, 0.5, 0.625, 0.5, 0.625, 0.5, 0.875, 0.5, 0.375, 0.25, 0.625, 0.25, 0.625, 0.25, 0.375, 0.25, 0.625, 0.5, 0.375, 0.5, 0.375, 0.5, 0.625, 0.5, 0.375, 0.5, 0.125, 0.5, 0.125, 0.5, 0.375, 0.5, 0.375, 0.25, 0.625, 0.25, 0.625, 0.5, 0.375, 0.5, 0.375, 0.25, 0.625, 0.25, 0.625, 0.25, 0.375, 0.25, 0.625, 0.5, 0.375, 0.5, 0.375, 0.5, 0.625, 0.5, 0.375, 0.5, 0.125, 0.5, 0.125, 0.5, 0.375, 0.5])
me_cube_014.materials.append(mat_light)
me_cube_014.update()
me_cube_016 = bpy.data.meshes.new('Cube.016')
me_cube_016.from_pydata([(-64.0, -5.3, 0.0), (-64.0, -5.3, 4.0), (-64.0, -5.0, 0.0), (-64.0, -5.0, 4.0), (-38.0, -5.3, 0.0), (-38.0, -5.3, 4.0), (-38.0, -5.0, 0.0), (-38.0, -5.0, 4.0), (-74.65, 24.35, 0.0), (-74.65, 24.35, 4.0), (-74.35, 24.35, 0.0), (-74.35, 24.35, 4.0), (-74.65, 5.35, 0.0), (-74.65, 5.35, 4.0), (-74.35, 5.35, 0.0), (-74.35, 5.35, 4.0), (-65.05, -5.253, 5.96e-08), (-66.06, -5.113, -1.192e-07), (-67.04, -4.886, -1.192e-07), (-67.98, -4.574, 0.0), (-68.87, -4.182, 0.0), (-69.71, -3.713, -1.192e-07), (-70.5, -3.172, 0.0), (-71.24, -2.563, -1.192e-07), (-71.91, -1.889, -1.192e-07), (-72.52, -1.154, 0.0), (-73.06, -0.3626, -1.192e-07), (-73.53, 0.4813, -1.192e-07), (-73.92, 1.374, -1.192e-07), (-74.24, 2.311, 0.0), (-74.46, 3.289, 0.0), (-74.6, 4.303, -1.192e-07), (-65.05, -5.253, 4.0), (-66.06, -5.113, 4.0), (-67.04, -4.886, 4.0), (-67.98, -4.574, 4.0), (-68.87, -4.182, 4.0), (-69.71, -3.713, 4.0), (-70.5, -3.172, 4.0), (-71.24, -2.563, 4.0), (-71.91, -1.889, 4.0), (-72.52, -1.154, 4.0), (-73.06, -0.3626, 4.0), (-73.53, 0.4813, 4.0), (-73.92, 1.374, 4.0), (-74.24, 2.311, 4.0), (-74.46, 3.289, 4.0), (-74.6, 4.303, 4.0), (-65.02, -4.954, 4.0), (-66.01, -4.818, 4.0), (-66.96, -4.597, 4.0), (-67.87, -4.294, 4.0), (-68.74, -3.913, 4.0), (-69.55, -3.458, 4.0), (-70.32, -2.933, 4.0), (-71.04, -2.341, 4.0), (-71.69, -1.687, 4.0), (-72.28, -0.9733, 4.0), (-72.81, -0.2049, 4.0), (-73.26, 0.6146, 4.0), (-73.64, 1.482, 4.0), (-73.95, 2.393, 4.0), (-74.17, 3.343, 4.0), (-74.3, 4.33, 4.0), (-74.3, 4.33, -1.192e-07), (-74.17, 3.343, 0.0), (-73.95, 2.393, 0.0), (-73.64, 1.482, -1.192e-07), (-73.26, 0.6146, -1.192e-07), (-72.81, -0.2049, -1.192e-07), (-72.28, -0.9733, 0.0), (-71.69, -1.687, -1.192e-07), (-71.04, -2.341, -1.192e-07), (-70.32, -2.933, 0.0), (-69.55, -3.458, -1.192e-07), (-68.74, -3.913, 0.0), (-67.87, -4.294, 0.0), (-66.96, -4.597, -1.192e-07), (-66.01, -4.818, -1.192e-07), (-65.02, -4.954, 5.96e-08)], [], [(15, 13, 47, 63), (2, 3, 7, 6), (6, 7, 5, 4), (4, 5, 1, 0), (2, 6, 4, 0), (7, 3, 1, 5), (8, 9, 11, 10), (10, 11, 15, 14), (14, 15, 63, 64), (12, 13, 9, 8), (10, 14, 12, 8), (15, 11, 9, 13), (13, 12, 31, 47), (12, 14, 64, 31), (47, 31, 30, 46), (46, 30, 29, 45), (45, 29, 28, 44), (44, 28, 27, 43), (43, 27, 26, 42), (42, 26, 25, 41), (41, 25, 24, 40), (40, 24, 23, 39), (39, 23, 22, 38), (38, 22, 21, 37), (37, 21, 20, 36), (36, 20, 19, 35), (35, 19, 18, 34), (34, 18, 17, 33), (33, 17, 16, 32), (32, 16, 0, 1), (63, 47, 46, 62), (62, 46, 45, 61), (61, 45, 44, 60), (60, 44, 43, 59), (59, 43, 42, 58), (58, 42, 41, 57), (57, 41, 40, 56), (56, 40, 39, 55), (55, 39, 38, 54), (54, 38, 37, 53), (53, 37, 36, 52), (52, 36, 35, 51), (51, 35, 34, 50), (50, 34, 33, 49), (49, 33, 32, 48), (48, 32, 1, 3), (64, 63, 62, 65), (65, 62, 61, 66), (66, 61, 60, 67), (67, 60, 59, 68), (68, 59, 58, 69), (69, 58, 57, 70), (70, 57, 56, 71), (71, 56, 55, 72), (72, 55, 54, 73), (73, 54, 53, 74), (74, 53, 52, 75), (75, 52, 51, 76), (76, 51, 50, 77), (77, 50, 49, 78), (78, 49, 48, 79), (79, 48, 3, 2), (31, 64, 65, 30), (30, 65, 66, 29), (29, 66, 67, 28), (28, 67, 68, 27), (27, 68, 69, 26), (26, 69, 70, 25), (25, 70, 71, 24), (24, 71, 72, 23), (23, 72, 73, 22), (22, 73, 74, 21), (21, 74, 75, 20), (20, 75, 76, 19), (19, 76, 77, 18), (18, 77, 78, 17), (17, 78, 79, 16), (16, 79, 2, 0)])
me_cube_016.polygons.foreach_set('use_smooth', [True] * 78)
_uv = me_cube_016.uv_layers.new(name='UVMap')
_uv.uv.foreach_set('vector', [0.625, 0.5, 0.625, 0.75, 0.6397, 0.75, 0.6397, 0.5, 0.375, 0.25, 0.625, 0.25, 0.625, 0.5, 0.375, 0.5, 0.375, 0.5, 0.625, 0.5, 0.625, 0.75, 0.375, 0.75, 0.375, 0.75, 0.625, 0.75, 0.625, 1.0, 0.375, 1.0, 0.125, 0.5, 0.375, 0.5, 0.375, 0.75, 0.125, 0.75, 0.625, 0.5, 0.875, 0.5, 0.875, 0.75, 0.625, 0.75, 0.375, 0.0, 0.625, 0.0, 0.625, 0.25, 0.375, 0.25, 0.375, 0.25, 0.625, 0.25, 0.625, 0.5, 0.375, 0.5, 0.375, 0.5, 0.625, 0.5, 0.625, 0.4853, 0.375, 0.4853, 0.375, 0.75, 0.625, 0.75, 0.625, 1.0, 0.375, 1.0, 0.125, 0.5, 0.375, 0.5, 0.375, 0.75, 0.125, 0.75, 0.625, 0.5, 0.875, 0.5, 0.875, 0.75, 0.625, 0.75, 0.625, 0.75, 0.375, 0.75, 0.375, 0.7647, 0.625, 0.7647, 0.375, 0.75, 0.375, 0.5, 0.3603, 0.5, 0.3603, 0.75, 0.625, 0.7647, 0.375, 0.7647, 0.375, 0.7794, 0.625, 0.7794, 0.625, 0.7794, 0.375, 0.7794, 0.375, 0.7941, 0.625, 0.7941, 0.625, 0.7941, 0.375, 0.7941, 0.375, 0.8088, 0.625, 0.8088, 0.625, 0.8088, 0.375, 0.8088, 0.375, 0.8235, 0.625, 0.8235, 0.625, 0.8235, 0.375, 0.8235, 0.375, 0.8382, 0.625, 0.8382, 0.625, 0.8382, 0.375, 0.8382, 0.375, 0.8529, 0.625, 0.8529, 0.625, 0.8529, 0.375, 0.8529, 0.375, 0.8676, 0.625, 0.8676, 0.625, 0.8676, 0.375, 0.8676, 0.375, 0.8824, 0.625, 0.8824, 0.625, 0.8824, 0.375, 0.8824, 0.375, 0.8971, 0.625, 0.8971, 0.625, 0.8971, 0.375, 0.8971, 0.375, 0.9118, 0.625, 0.9118, 0.625, 0.9118, 0.375, 0.9118, 0.375, 0.9265, 0.625, 0.9265, 0.625, 0.9265, 0.375, 0.9265, 0.375, 0.9412, 0.625, 0.9412, 0.625, 0.9412, 0.375, 0.9412, 0.375, 0.9559, 0.625, 0.9559, 0.625, 0.9559, 0.375, 0.9559, 0.375, 0.9706, 0.625, 0.9706, 0.625, 0.9706, 0.375, 0.9706, 0.375, 0.9853, 0.625, 0.9853, 0.625, 0.9853, 0.375, 0.9853, 0.375, 1.0, 0.625, 1.0, 0.6397, 0.5, 0.6397, 0.75, 0.6544, 0.75, 0.6544, 0.5, 0.6544, 0.5, 0.6544, 0.75, 0.6691, 0.75, 0.6691, 0.5, 0.6691, 0.5, 0.6691, 0.75, 0.6838, 0.75, 0.6838, 0.5, 0.6838, 0.5, 0.6838, 0.75, 0.6985, 0.75, 0.6985, 0.5, 0.6985, 0.5, 0.6985, 0.75, 0.7132, 0.75, 0.7132, 0.5, 0.7132, 0.5, 0.7132, 0.75, 0.7279, 0.75, 0.7279, 0.5, 0.7279, 0.5, 0.7279, 0.75, 0.7426, 0.75, 0.7426, 0.5, 0.7426, 0.5, 0.7426, 0.75, 0.7574, 0.75, 0.7574, 0.5, 0.7574, 0.5, 0.7574, 0.75, 0.7721, 0.75, 0.7721, 0.5, 0.7721, 0.5, 0.7721, 0.75, 0.7868, 0.75, 0.7868, 0.5, 0.7868, 0.5, 0.7868, 0.75, 0.8015, 0.75, 0.8015, 0.5, 0.8015, 0.5, 0.8015, 0.75, 0.8162, 0.75, 0.8162, 0.5, 0.8162, 0.5, 0.8162, 0.75, 0.8309, 0.75, 0.8309, 0.5, 0.8309, 0.5, 0.8309, 0.75, 0.8456, 0.75, 0.8456, 0.5, 0.8456, 0.5, 0.8456, 0.75, 0.8603, 0.75, 0.8603, 0.5, 0.8603, 0.5, 0.8603, 0.75, 0.875, 0.75, 0.875, 0.5, 0.375, 0.4853, 0.625, 0.4853, 0.625, 0.4706, 0.375, 0.4706, 0.375, 0.4706, 0.625, 0.4706, 0.625, 0.4559, 0.375, 0.4559, 0.375, 0.4559, 0.625, 0.4559, 0.625, 0.4412, 0.375, 0.4412, 0.375, 0.4412, 0.625, 0.4412, 0.625, 0.4265, 0.375, 0.4265, 0.375, 0.4265, 0.625, 0.4265, 0.625, 0.4118, 0.375, 0.4118, 0.375, 0.4118, 0.625, 0.4118, 0.625, 0.3971, 0.375, 0.3971, 0.375, 0.3971, 0.625, 0.3971, 0.625, 0.3824, 0.375, 0.3824, 0.375, 0.3824, 0.625, 0.3824, 0.625, 0.3676, 0.375, 0.3676, 0.375, 0.3676, 0.625, 0.3676, 0.625, 0.3529, 0.375, 0.3529, 0.375, 0.3529, 0.625, 0.3529, 0.625, 0.3382, 0.375, 0.3382, 0.375, 0.3382, 0.625, 0.3382, 0.625, 0.3235, 0.375, 0.3235, 0.375, 0.3235, 0.625, 0.3235, 0.625, 0.3088, 0.375, 0.3088, 0.375, 0.3088, 0.625, 0.3088, 0.625, 0.2941, 0.375, 0.2941, 0.375, 0.2941, 0.625, 0.2941, 0.625, 0.2794, 0.375, 0.2794, 0.375, 0.2794, 0.625, 0.2794, 0.625, 0.2647, 0.375, 0.2647, 0.375, 0.2647, 0.625, 0.2647, 0.625, 0.25, 0.375, 0.25, 0.3603, 0.75, 0.3603, 0.5, 0.3456, 0.5, 0.3456, 0.75, 0.3456, 0.75, 0.3456, 0.5, 0.3309, 0.5, 0.3309, 0.75, 0.3309, 0.75, 0.3309, 0.5, 0.3162, 0.5, 0.3162, 0.75, 0.3162, 0.75, 0.3162, 0.5, 0.3015, 0.5, 0.3015, 0.75, 0.3015, 0.75, 0.3015, 0.5, 0.2868, 0.5, 0.2868, 0.75, 0.2868, 0.75, 0.2868, 0.5, 0.2721, 0.5, 0.2721, 0.75, 0.2721, 0.75, 0.2721, 0.5, 0.2574, 0.5, 0.2574, 0.75, 0.2574, 0.75, 0.2574, 0.5, 0.2426, 0.5, 0.2426, 0.75, 0.2426, 0.75, 0.2426, 0.5, 0.2279, 0.5, 0.2279, 0.75, 0.2279, 0.75, 0.2279, 0.5, 0.2132, 0.5, 0.2132, 0.75, 0.2132, 0.75, 0.2132, 0.5, 0.1985, 0.5, 0.1985, 0.75, 0.1985, 0.75, 0.1985, 0.5, 0.1838, 0.5, 0.1838, 0.75, 0.1838, 0.75, 0.1838, 0.5, 0.1691, 0.5, 0.1691, 0.75, 0.1691, 0.75, 0.1691, 0.5, 0.1544, 0.5, 0.1544, 0.75, 0.1544, 0.75, 0.1544, 0.5, 0.1397, 0.5, 0.1397, 0.75, 0.1397, 0.75, 0.1397, 0.5, 0.125, 0.5, 0.125, 0.75])
me_cube_016.materials.append(mat_light)
me_cube_016.update()
me_cube_017 = bpy.data.meshes.new('Cube.017')
me_cube_017.from_pydata([(20.75, 140.5, 2.0), (20.75, 140.5, 0.9), (20.75, 132.5, 0.9), (20.75, 132.5, 2.0), (45.75, 140.5, 2.0), (45.75, 140.5, 0.9), (45.75, 132.5, 0.9), (45.75, 132.5, 2.0), (20.75, 146.9, 2.0), (20.75, 146.9, 0.9), (20.75, 126.1, 2.0), (20.75, 126.1, 0.9), (45.75, 146.9, 2.0), (45.75, 146.9, 0.9), (45.75, 126.1, 2.0), (45.75, 126.1, 0.9), (20.75, 125.1, 2.0), (20.75, 125.1, 0.9), (45.75, 125.1, 2.0), (45.75, 125.1, 0.9), (20.75, 126.1, 12.0), (45.75, 126.1, 12.0), (20.75, 125.1, 12.0), (45.75, 125.1, 12.0), (46.75, 140.5, 2.0), (46.75, 140.5, 0.9), (46.75, 132.5, 0.9), (46.75, 132.5, 2.0), (46.75, 146.9, 2.0), (46.75, 146.9, 0.9), (46.75, 126.1, 2.0), (46.75, 126.1, 0.9), (46.75, 125.1, 2.0), (46.75, 125.1, 0.9), (45.75, 132.5, 12.0), (46.75, 132.5, 12.0), (45.75, 140.5, 12.0), (45.75, 146.9, 12.0), (45.75, 126.1, 12.0), (45.75, 125.1, 12.0), (46.75, 140.5, 12.0), (46.75, 146.9, 12.0), (46.75, 126.1, 12.0), (46.75, 125.1, 12.0), (19.75, 140.5, 2.0), (19.75, 140.5, 0.9), (19.75, 132.5, 2.0), (19.75, 132.5, 0.9), (19.75, 146.9, 2.0), (19.75, 146.9, 0.9), (19.75, 126.1, 2.0), (19.75, 126.1, 0.9), (19.75, 125.1, 2.0), (19.75, 125.1, 0.9), (20.75, 132.5, 12.0), (19.75, 132.5, 12.0), (20.75, 146.9, 12.0), (20.75, 140.5, 12.0), (20.75, 126.1, 12.0), (20.75, 125.1, 12.0), (19.75, 146.9, 12.0), (19.75, 140.5, 12.0), (19.75, 126.1, 12.0), (19.75, 125.1, 12.0), (45.75, 141.8, 2.0), (45.75, 143.1, 2.0), (45.75, 144.3, 2.0), (45.75, 145.6, 2.0), (20.75, 145.6, 2.0), (20.75, 144.3, 2.0), (20.75, 143.1, 2.0), (20.75, 141.8, 2.0), (20.75, 145.6, 0.9), (20.75, 144.3, 0.9), (20.75, 143.1, 0.9), (20.75, 141.8, 0.9), (45.75, 145.6, 0.9), (45.75, 144.3, 0.9), (45.75, 143.1, 0.9), (45.75, 141.8, 0.9), (46.75, 141.8, 2.0), (46.75, 143.1, 2.0), (46.75, 144.3, 2.0), (46.75, 145.6, 2.0), (46.75, 145.6, 0.9), (46.75, 144.3, 0.9), (46.75, 143.1, 0.9), (46.75, 141.8, 0.9), (45.75, 141.8, 12.0), (45.75, 143.1, 12.0), (45.75, 144.3, 12.0), (45.75, 145.6, 12.0), (46.75, 141.8, 12.0), (46.75, 143.1, 12.0), (46.75, 144.3, 12.0), (46.75, 145.6, 12.0), (19.75, 145.6, 2.0), (19.75, 144.3, 2.0), (19.75, 143.1, 2.0), (19.75, 141.8, 2.0), (19.75, 145.6, 0.9), (19.75, 144.3, 0.9), (19.75, 143.1, 0.9), (19.75, 141.8, 0.9), (20.75, 145.6, 12.0), (20.75, 144.3, 12.0), (20.75, 143.1, 12.0), (20.75, 141.8, 12.0), (19.75, 145.6, 12.0), (19.75, 144.3, 12.0), (19.75, 143.1, 12.0), (19.75, 141.8, 12.0), (36.75, 145.6, 2.0), (36.75, 146.9, 2.0), (36.75, 146.9, 12.0), (36.75, 145.6, 12.0), (29.75, 146.9, 12.0), (29.75, 146.9, 2.0), (29.75, 145.6, 2.0), (29.75, 145.6, 12.0), (45.75, 146.9, 2.0), (20.75, 146.9, 2.0), (45.75, 146.9, 0.9), (20.75, 146.9, 0.9), (46.75, 146.9, 2.0), (46.75, 146.9, 0.9), (19.75, 146.9, 2.0), (19.75, 146.9, 0.9), (36.75, 132.5, 2.0), (36.75, 140.5, 2.0), (36.75, 140.5, 0.9), (36.75, 132.5, 0.9), (36.75, 126.1, 2.0), (36.75, 146.9, 2.0), (36.75, 146.9, 0.9), (36.75, 126.1, 0.9), (36.75, 125.1, 2.0), (36.75, 125.1, 0.9), (36.75, 126.1, 12.0), (36.75, 125.1, 12.0), (36.75, 141.8, 0.9), (36.75, 143.1, 0.9), (36.75, 144.3, 0.9), (36.75, 145.6, 0.9), (36.75, 141.8, 2.0), (36.75, 143.1, 2.0), (36.75, 144.3, 2.0), (36.75, 145.6, 2.0), (36.75, 146.9, 2.0), (36.75, 146.9, 0.9), (29.73, 140.5, 2.0), (29.73, 140.5, 0.9), (29.73, 146.9, 2.0), (29.73, 146.9, 0.9), (29.73, 141.8, 2.0), (29.73, 143.1, 2.0), (29.73, 144.3, 2.0), (29.73, 145.6, 2.0), (29.73, 146.9, 2.0), (29.73, 146.9, 0.9), (29.73, 132.5, 2.0), (29.73, 132.5, 0.9), (29.73, 126.1, 2.0), (29.73, 126.1, 0.9), (29.73, 125.1, 2.0), (29.73, 125.1, 0.9), (29.73, 126.1, 12.0), (29.73, 125.1, 12.0), (29.73, 141.8, 0.9), (29.73, 143.1, 0.9), (29.73, 144.3, 0.9), (29.73, 145.6, 0.9), (36.75, 215.9, 0.9), (36.75, 215.9, 2.0), (29.73, 215.9, 2.0), (29.73, 215.9, 0.9), (28.85, 145.6, 12.0), (28.85, 146.9, 12.0), (28.85, 145.6, 2.0), (28.85, 146.9, 2.0), (37.65, 145.6, 12.0), (37.65, 145.6, 2.0), (37.65, 146.9, 2.0), (37.65, 146.9, 12.0), (39.66, 146.9, 0.9), (39.66, 146.9, 2.0), (26.82, 146.9, 0.9), (26.82, 146.9, 2.0), (39.66, 215.9, 0.9), (39.66, 215.9, 2.0), (26.82, 215.9, 0.9), (26.82, 215.9, 2.0)], [], [(129, 128, 7, 4), (147, 67, 12, 133), (131, 6, 15, 135), (131, 130, 5, 6), (15, 6, 26, 31), (75, 1, 45, 103), (64, 4, 36, 88), (171, 72, 9, 153), (11, 17, 53, 51), (160, 3, 10, 162), (19, 15, 31, 33), (136, 137, 19, 18), (99, 44, 61, 111), (10, 16, 22, 20), (135, 15, 19, 137), (166, 20, 22, 167), (162, 10, 20, 166), (18, 14, 21, 23), (136, 18, 23, 139), (25, 24, 27, 26), (31, 30, 32, 33), (26, 27, 30, 31), (83, 84, 29, 28), (14, 18, 39, 38), (7, 14, 38, 34), (6, 5, 25, 26), (28, 12, 37, 41), (18, 19, 33, 32), (76, 13, 29, 84), (36, 34, 35, 40), (34, 38, 42, 35), (38, 39, 43, 42), (88, 36, 40, 92), (27, 24, 40, 35), (4, 7, 34, 36), (83, 28, 41, 95), (32, 30, 42, 43), (18, 32, 43, 39), (30, 27, 35, 42), (100, 96, 48, 49), (46, 47, 51, 50), (50, 51, 53, 52), (2, 11, 51, 47), (17, 16, 52, 53), (8, 48, 60, 56), (3, 2, 47, 46), (10, 3, 54, 58), (1, 0, 44, 45), (58, 54, 55, 62), (59, 58, 62, 63), (104, 56, 60, 108), (44, 0, 57, 61), (16, 10, 58, 59), (50, 52, 63, 62), (52, 16, 59, 63), (177, 176, 119, 116), (46, 50, 62, 55), (3, 46, 55, 54), (0, 71, 107, 57), (71, 70, 106, 107), (70, 69, 105, 106), (69, 68, 104, 105), (57, 107, 111, 61), (107, 106, 110, 111), (106, 105, 109, 110), (105, 104, 108, 109), (45, 44, 99, 103), (103, 99, 98, 102), (102, 98, 97, 101), (101, 97, 96, 100), (24, 80, 92, 40), (80, 81, 93, 92), (81, 82, 94, 93), (82, 83, 95, 94), (37, 91, 95, 41), (91, 90, 94, 95), (90, 89, 93, 94), (89, 88, 92, 93), (5, 79, 87, 25), (79, 78, 86, 87), (78, 77, 85, 86), (77, 76, 84, 85), (24, 25, 87, 80), (80, 87, 86, 81), (81, 86, 85, 82), (82, 85, 84, 83), (48, 96, 108, 60), (96, 97, 109, 108), (97, 98, 110, 109), (98, 99, 111, 110), (151, 1, 75, 168), (168, 75, 74, 169), (169, 74, 73, 170), (170, 73, 72, 171), (181, 180, 115, 112), (67, 66, 90, 91), (66, 65, 89, 90), (65, 64, 88, 89), (9, 72, 100, 49), (72, 73, 101, 100), (73, 74, 102, 101), (74, 75, 103, 102), (129, 4, 64, 144), (144, 64, 65, 145), (145, 65, 66, 146), (146, 66, 67, 147), (113, 112, 115, 114), (182, 181, 112, 113), (180, 183, 114, 115), (118, 117, 116, 119), (176, 178, 118, 119), (178, 179, 117, 118), (153, 9, 123, 159), (158, 159, 123, 127, 126, 121), (29, 13, 122, 125), (48, 8, 121, 126), (133, 12, 120, 148), (28, 29, 125, 124), (12, 28, 124, 120), (9, 49, 127, 123), (49, 48, 126, 127), (152, 133, 148, 158), (120, 124, 125, 122, 149, 148), (13, 134, 149, 122), (156, 146, 147, 157), (155, 145, 146, 156), (154, 144, 145, 155), (150, 129, 144, 154), (77, 142, 143, 76), (78, 141, 142, 77), (79, 140, 141, 78), (5, 130, 140, 79), (164, 136, 139, 167), (14, 132, 138, 21), (21, 138, 139, 23), (163, 135, 137, 165), (164, 165, 137, 136), (7, 128, 132, 14), (76, 143, 134, 13), (161, 151, 130, 131), (161, 131, 135, 163), (157, 147, 133, 152), (150, 160, 128, 129), (0, 3, 160, 150), (68, 157, 152, 8), (2, 161, 163, 11), (2, 1, 151, 161), (16, 17, 165, 164), (11, 163, 165, 17), (16, 164, 167, 22), (0, 150, 154, 71), (71, 154, 155, 70), (70, 155, 156, 69), (69, 156, 157, 68), (8, 152, 158, 121), (149, 159, 175, 172), (134, 153, 159, 149), (142, 170, 171, 143), (141, 169, 170, 142), (140, 168, 169, 141), (130, 151, 168, 140), (132, 162, 166, 138), (138, 166, 167, 139), (128, 160, 162, 132), (143, 171, 153, 134), (149, 172, 188, 184), (68, 8, 179, 178), (8, 56, 177, 179), (104, 68, 178, 176), (56, 104, 176, 177), (91, 37, 183, 180), (12, 67, 181, 182), (37, 12, 182, 183), (67, 91, 180, 181), (185, 184, 188, 189), (186, 187, 191, 190), (174, 191, 187, 158, 148, 185, 189, 173), (148, 149, 184, 185), (159, 158, 187, 186), (175, 159, 186, 190), (172, 175, 190, 191, 174, 173, 189, 188), (114, 183, 182, 113), (117, 179, 177, 116)])
me_cube_017.polygons.foreach_set('use_smooth', [True] * 183)
_uv = me_cube_017.uv_layers.new(name='UVMap')
_uv.uv.foreach_set('vector', [0.875, 0.5, 0.625, 0.5, 0.625, 0.5, 0.875, 0.5, 0.875, 0.5, 0.875, 0.5, 0.875, 0.5, 0.875, 0.5, 0.375, 0.5, 0.375, 0.5, 0.375, 0.5, 0.375, 0.5, 0.375, 0.5, 0.125, 0.5, 0.125, 0.5, 0.375, 0.5, 0.375, 0.5, 0.375, 0.5, 0.375, 0.5, 0.375, 0.5, 0.125, 0.5, 0.125, 0.5, 0.125, 0.5, 0.125, 0.5, 0.875, 0.5, 0.875, 0.5, 0.875, 0.5, 0.875, 0.5, 0.125, 0.5, 0.125, 0.5, 0.125, 0.5, 0.125, 0.5, 0.375, 0.5, 0.375, 0.5, 0.375, 0.5, 0.375, 0.5, 0.625, 0.5, 0.625, 0.5, 0.625, 0.5, 0.625, 0.5, 0.375, 0.5, 0.375, 0.5, 0.375, 0.5, 0.375, 0.5, 0.625, 0.5, 0.375, 0.5, 0.375, 0.5, 0.625, 0.5, 0.625, 0.25, 0.625, 0.25, 0.625, 0.25, 0.625, 0.25, 0.625, 0.5, 0.625, 0.5, 0.625, 0.5, 0.625, 0.5, 0.375, 0.5, 0.375, 0.5, 0.375, 0.5, 0.375, 0.5, 0.625, 0.5, 0.625, 0.5, 0.625, 0.5, 0.625, 0.5, 0.625, 0.5, 0.625, 0.5, 0.625, 0.5, 0.625, 0.5, 0.625, 0.5, 0.625, 0.5, 0.625, 0.5, 0.625, 0.5, 0.625, 0.5, 0.625, 0.5, 0.625, 0.5, 0.625, 0.5, 0.375, 0.25, 0.625, 0.25, 0.625, 0.5, 0.375, 0.5, 0.375, 0.5, 0.625, 0.5, 0.625, 0.5, 0.375, 0.5, 0.375, 0.5, 0.625, 0.5, 0.625, 0.5, 0.375, 0.5, 0.625, 0.25, 0.375, 0.25, 0.375, 0.25, 0.625, 0.25, 0.625, 0.5, 0.625, 0.5, 0.625, 0.5, 0.625, 0.5, 0.625, 0.5, 0.625, 0.5, 0.625, 0.5, 0.625, 0.5, 0.375, 0.5, 0.125, 0.5, 0.125, 0.5, 0.375, 0.5, 0.625, 0.25, 0.625, 0.25, 0.625, 0.25, 0.625, 0.25, 0.625, 0.5, 0.375, 0.5, 0.375, 0.5, 0.625, 0.5, 0.125, 0.5, 0.125, 0.5, 0.125, 0.5, 0.125, 0.5, 0.875, 0.5, 0.625, 0.5, 0.625, 0.5, 0.875, 0.5, 0.625, 0.5, 0.625, 0.5, 0.625, 0.5, 0.625, 0.5, 0.625, 0.5, 0.625, 0.5, 0.625, 0.5, 0.625, 0.5, 0.875, 0.5, 0.875, 0.5, 0.875, 0.5, 0.875, 0.5, 0.625, 0.5, 0.625, 0.25, 0.625, 0.25, 0.625, 0.5, 0.875, 0.5, 0.625, 0.5, 0.625, 0.5, 0.875, 0.5, 0.625, 0.25, 0.625, 0.25, 0.625, 0.25, 0.625, 0.25, 0.625, 0.5, 0.625, 0.5, 0.625, 0.5, 0.625, 0.5, 0.625, 0.5, 0.625, 0.5, 0.625, 0.5, 0.625, 0.5, 0.625, 0.5, 0.625, 0.5, 0.625, 0.5, 0.625, 0.5, 0.375, 0.25, 0.625, 0.25, 0.625, 0.25, 0.375, 0.25, 0.625, 0.5, 0.375, 0.5, 0.375, 0.5, 0.625, 0.5, 0.625, 0.5, 0.375, 0.5, 0.375, 0.5, 0.625, 0.5, 0.375, 0.5, 0.375, 0.5, 0.375, 0.5, 0.375, 0.5, 0.375, 0.5, 0.625, 0.5, 0.625, 0.5, 0.375, 0.5, 0.625, 0.25, 0.625, 0.25, 0.625, 0.25, 0.625, 0.25, 0.625, 0.5, 0.375, 0.5, 0.375, 0.5, 0.625, 0.5, 0.625, 0.5, 0.625, 0.5, 0.625, 0.5, 0.625, 0.5, 0.375, 0.25, 0.625, 0.25, 0.625, 0.25, 0.375, 0.25, 0.625, 0.5, 0.625, 0.5, 0.625, 0.5, 0.625, 0.5, 0.625, 0.5, 0.625, 0.5, 0.625, 0.5, 0.625, 0.5, 0.875, 0.5, 0.875, 0.5, 0.875, 0.5, 0.875, 0.5, 0.625, 0.25, 0.625, 0.25, 0.625, 0.25, 0.625, 0.25, 0.625, 0.5, 0.625, 0.5, 0.625, 0.5, 0.625, 0.5, 0.625, 0.5, 0.625, 0.5, 0.625, 0.5, 0.625, 0.5, 0.625, 0.5, 0.625, 0.5, 0.625, 0.5, 0.625, 0.5, 0.875, 0.5, 0.875, 0.5, 0.875, 0.5, 0.875, 0.5, 0.625, 0.5, 0.625, 0.5, 0.625, 0.5, 0.625, 0.5, 0.625, 0.5, 0.625, 0.5, 0.625, 0.5, 0.625, 0.5, 0.875, 0.5, 0.875, 0.5, 0.875, 0.5, 0.875, 0.5, 0.875, 0.5, 0.875, 0.5, 0.875, 0.5, 0.875, 0.5, 0.875, 0.5, 0.875, 0.5, 0.875, 0.5, 0.875, 0.5, 0.875, 0.5, 0.875, 0.5, 0.875, 0.5, 0.875, 0.5, 0.875, 0.5, 0.875, 0.5, 0.875, 0.5, 0.875, 0.5, 0.875, 0.5, 0.875, 0.5, 0.875, 0.5, 0.875, 0.5, 0.875, 0.5, 0.875, 0.5, 0.875, 0.5, 0.875, 0.5, 0.875, 0.5, 0.875, 0.5, 0.875, 0.5, 0.875, 0.5, 0.375, 0.25, 0.625, 0.25, 0.625, 0.25, 0.375, 0.25, 0.375, 0.25, 0.625, 0.25, 0.625, 0.25, 0.375, 0.25, 0.375, 0.25, 0.625, 0.25, 0.625, 0.25, 0.375, 0.25, 0.375, 0.25, 0.625, 0.25, 0.625, 0.25, 0.375, 0.25, 0.625, 0.25, 0.625, 0.25, 0.625, 0.25, 0.625, 0.25, 0.625, 0.25, 0.625, 0.25, 0.625, 0.25, 0.625, 0.25, 0.625, 0.25, 0.625, 0.25, 0.625, 0.25, 0.625, 0.25, 0.625, 0.25, 0.625, 0.25, 0.625, 0.25, 0.625, 0.25, 0.875, 0.5, 0.875, 0.5, 0.875, 0.5, 0.875, 0.5, 0.875, 0.5, 0.875, 0.5, 0.875, 0.5, 0.875, 0.5, 0.875, 0.5, 0.875, 0.5, 0.875, 0.5, 0.875, 0.5, 0.875, 0.5, 0.875, 0.5, 0.875, 0.5, 0.875, 0.5, 0.125, 0.5, 0.125, 0.5, 0.125, 0.5, 0.125, 0.5, 0.125, 0.5, 0.125, 0.5, 0.125, 0.5, 0.125, 0.5, 0.125, 0.5, 0.125, 0.5, 0.125, 0.5, 0.125, 0.5, 0.125, 0.5, 0.125, 0.5, 0.125, 0.5, 0.125, 0.5, 0.625, 0.25, 0.375, 0.25, 0.375, 0.25, 0.625, 0.25, 0.625, 0.25, 0.375, 0.25, 0.375, 0.25, 0.625, 0.25, 0.625, 0.25, 0.375, 0.25, 0.375, 0.25, 0.625, 0.25, 0.625, 0.25, 0.375, 0.25, 0.375, 0.25, 0.625, 0.25, 0.625, 0.25, 0.625, 0.25, 0.625, 0.25, 0.625, 0.25, 0.625, 0.25, 0.625, 0.25, 0.625, 0.25, 0.625, 0.25, 0.625, 0.25, 0.625, 0.25, 0.625, 0.25, 0.625, 0.25, 0.625, 0.25, 0.625, 0.25, 0.625, 0.25, 0.625, 0.25, 0.125, 0.5, 0.125, 0.5, 0.125, 0.5, 0.125, 0.5, 0.125, 0.5, 0.125, 0.5, 0.125, 0.5, 0.125, 0.5, 0.125, 0.5, 0.125, 0.5, 0.125, 0.5, 0.125, 0.5, 0.125, 0.5, 0.125, 0.5, 0.125, 0.5, 0.125, 0.5, 0.875, 0.5, 0.875, 0.5, 0.875, 0.5, 0.875, 0.5, 0.875, 0.5, 0.875, 0.5, 0.875, 0.5, 0.875, 0.5, 0.875, 0.5, 0.875, 0.5, 0.875, 0.5, 0.875, 0.5, 0.875, 0.5, 0.875, 0.5, 0.875, 0.5, 0.875, 0.5, 0.125, 0.5, 0.125, 0.5, 0.125, 0.5, 0.125, 0.5, 0.125, 0.5, 0.125, 0.5, 0.125, 0.5, 0.125, 0.5, 0.125, 0.5, 0.125, 0.5, 0.125, 0.5, 0.125, 0.5, 0.125, 0.5, 0.125, 0.5, 0.125, 0.5, 0.125, 0.5, 0.875, 0.5, 0.875, 0.5, 0.875, 0.5, 0.875, 0.5, 0.875, 0.5, 0.875, 0.5, 0.875, 0.5, 0.875, 0.5, 0.875, 0.5, 0.875, 0.5, 0.875, 0.5, 0.875, 0.5, 0.875, 0.5, 0.875, 0.5, 0.875, 0.5, 0.875, 0.5, 0.875, 0.5, 0.875, 0.5, 0.875, 0.5, 0.875, 0.5, 0.875, 0.5, 0.875, 0.5, 0.875, 0.5, 0.875, 0.5, 0.875, 0.5, 0.875, 0.5, 0.875, 0.5, 0.875, 0.5, 0.875, 0.5, 0.875, 0.5, 0.875, 0.5, 0.875, 0.5, 0.875, 0.5, 0.875, 0.5, 0.875, 0.5, 0.875, 0.5, 0.875, 0.5, 0.875, 0.5, 0.875, 0.5, 0.875, 0.5, 0.125, 0.5, 0.125, 0.5, 0.125, 0.5, 0.125, 0.5, 0.625, 0.25, 0.375, 0.25, 0.375, 0.25, 0.375, 0.25, 0.625, 0.25, 0.625, 0.25, 0.125, 0.5, 0.125, 0.5, 0.125, 0.5, 0.125, 0.5, 0.625, 0.25, 0.625, 0.25, 0.625, 0.25, 0.625, 0.25, 0.875, 0.5, 0.875, 0.5, 0.875, 0.5, 0.875, 0.5, 0.625, 0.25, 0.375, 0.25, 0.375, 0.25, 0.625, 0.25, 0.625, 0.25, 0.625, 0.25, 0.625, 0.25, 0.625, 0.25, 0.125, 0.5, 0.125, 0.5, 0.125, 0.5, 0.125, 0.5, 0.375, 0.25, 0.625, 0.25, 0.625, 0.25, 0.375, 0.25, 0.875, 0.5, 0.875, 0.5, 0.875, 0.5, 0.875, 0.5, 0.625, 0.25, 0.625, 0.25, 0.375, 0.25, 0.375, 0.25, 0.375, 0.25, 0.625, 0.25, 0.125, 0.5, 0.125, 0.5, 0.125, 0.5, 0.125, 0.5, 0.875, 0.5, 0.875, 0.5, 0.875, 0.5, 0.875, 0.5, 0.875, 0.5, 0.875, 0.5, 0.875, 0.5, 0.875, 0.5, 0.875, 0.5, 0.875, 0.5, 0.875, 0.5, 0.875, 0.5, 0.875, 0.5, 0.875, 0.5, 0.875, 0.5, 0.875, 0.5, 0.125, 0.5, 0.125, 0.5, 0.125, 0.5, 0.125, 0.5, 0.125, 0.5, 0.125, 0.5, 0.125, 0.5, 0.125, 0.5, 0.125, 0.5, 0.125, 0.5, 0.125, 0.5, 0.125, 0.5, 0.125, 0.5, 0.125, 0.5, 0.125, 0.5, 0.125, 0.5, 0.625, 0.5, 0.625, 0.5, 0.625, 0.5, 0.625, 0.5, 0.625, 0.5, 0.625, 0.5, 0.625, 0.5, 0.625, 0.5, 0.625, 0.5, 0.625, 0.5, 0.625, 0.5, 0.625, 0.5, 0.375, 0.5, 0.375, 0.5, 0.375, 0.5, 0.375, 0.5, 0.625, 0.5, 0.375, 0.5, 0.375, 0.5, 0.625, 0.5, 0.625, 0.5, 0.625, 0.5, 0.625, 0.5, 0.625, 0.5, 0.125, 0.5, 0.125, 0.5, 0.125, 0.5, 0.125, 0.5, 0.375, 0.5, 0.125, 0.5, 0.125, 0.5, 0.375, 0.5, 0.375, 0.5, 0.375, 0.5, 0.375, 0.5, 0.375, 0.5, 0.875, 0.5, 0.875, 0.5, 0.875, 0.5, 0.875, 0.5, 0.875, 0.5, 0.625, 0.5, 0.625, 0.5, 0.875, 0.5, 0.875, 0.5, 0.625, 0.5, 0.625, 0.5, 0.875, 0.5, 0.875, 0.5, 0.875, 0.5, 0.875, 0.5, 0.875, 0.5, 0.375, 0.5, 0.375, 0.5, 0.375, 0.5, 0.375, 0.5, 0.375, 0.5, 0.125, 0.5, 0.125, 0.5, 0.375, 0.5, 0.625, 0.5, 0.375, 0.5, 0.375, 0.5, 0.625, 0.5, 0.375, 0.5, 0.375, 0.5, 0.375, 0.5, 0.375, 0.5, 0.625, 0.5, 0.625, 0.5, 0.625, 0.5, 0.625, 0.5, 0.875, 0.5, 0.875, 0.5, 0.875, 0.5, 0.875, 0.5, 0.875, 0.5, 0.875, 0.5, 0.875, 0.5, 0.875, 0.5, 0.875, 0.5, 0.875, 0.5, 0.875, 0.5, 0.875, 0.5, 0.875, 0.5, 0.875, 0.5, 0.875, 0.5, 0.875, 0.5, 0.875, 0.5, 0.875, 0.5, 0.875, 0.5, 0.875, 0.5, 0.125, 0.5, 0.125, 0.5, 0.125, 0.5, 0.125, 0.5, 0.125, 0.5, 0.125, 0.5, 0.125, 0.5, 0.125, 0.5, 0.125, 0.5, 0.125, 0.5, 0.125, 0.5, 0.125, 0.5, 0.125, 0.5, 0.125, 0.5, 0.125, 0.5, 0.125, 0.5, 0.125, 0.5, 0.125, 0.5, 0.125, 0.5, 0.125, 0.5, 0.125, 0.5, 0.125, 0.5, 0.125, 0.5, 0.125, 0.5, 0.625, 0.5, 0.625, 0.5, 0.625, 0.5, 0.625, 0.5, 0.625, 0.5, 0.625, 0.5, 0.625, 0.5, 0.625, 0.5, 0.625, 0.5, 0.625, 0.5, 0.625, 0.5, 0.625, 0.5, 0.125, 0.5, 0.125, 0.5, 0.125, 0.5, 0.125, 0.5, 0.125, 0.5, 0.125, 0.5, 0.125, 0.5, 0.125, 0.5, 0.875, 0.5, 0.875, 0.5, 0.875, 0.5, 0.875, 0.5, 0.625, 0.25, 0.625, 0.25, 0.625, 0.25, 0.625, 0.25, 0.875, 0.5, 0.875, 0.5, 0.875, 0.5, 0.875, 0.5, 0.875, 0.5, 0.875, 0.5, 0.875, 0.5, 0.875, 0.5, 0.875, 0.5, 0.875, 0.5, 0.875, 0.5, 0.875, 0.5, 0.875, 0.5, 0.875, 0.5, 0.875, 0.5, 0.875, 0.5, 0.625, 0.25, 0.625, 0.25, 0.625, 0.25, 0.625, 0.25, 0.875, 0.5, 0.875, 0.5, 0.875, 0.5, 0.875, 0.5, 0.625, 0.25, 0.375, 0.25, 0.375, 0.25, 0.625, 0.25, 0.375, 0.25, 0.625, 0.25, 0.625, 0.25, 0.375, 0.25, 0.875, 0.5, 0.875, 0.5, 0.875, 0.5, 0.875, 0.5, 0.875, 0.5, 0.875, 0.5, 0.875, 0.5, 0.875, 0.5, 0.625, 0.25, 0.375, 0.25, 0.375, 0.25, 0.625, 0.25, 0.375, 0.25, 0.625, 0.25, 0.625, 0.25, 0.375, 0.25, 0.125, 0.5, 0.125, 0.5, 0.125, 0.5, 0.125, 0.5, 0.375, 0.25, 0.375, 0.25, 0.375, 0.25, 0.625, 0.25, 0.625, 0.25, 0.625, 0.25, 0.625, 0.25, 0.375, 0.25, 0.875, 0.5, 0.875, 0.5, 0.625, 0.25, 0.875, 0.5, 0.875, 0.5, 0.875, 0.5, 0.625, 0.25, 0.875, 0.5])
me_cube_017.materials.append(mat_light)
me_cube_017.update()
me_cube_018 = bpy.data.meshes.new('Cube.018')
me_cube_018.from_pydata([(35.84, 166.9, 2.0), (35.84, 166.9, 2.0), (35.84, 174.9, 1.973), (35.84, 174.9, 6.373), (38.74, 166.9, 2.0), (38.74, 166.9, 2.0), (38.74, 174.9, 1.973), (38.74, 174.9, 6.373), (35.84, 188.9, 6.4), (35.84, 188.9, 2.0), (38.74, 188.9, 2.0), (38.74, 188.9, 6.4)], [], [(0, 1, 3, 2), (3, 7, 11, 8), (6, 7, 5, 4), (4, 5, 1, 0), (2, 6, 4, 0), (7, 3, 1, 5), (9, 8, 11, 10), (2, 3, 8, 9), (7, 6, 10, 11), (6, 2, 9, 10)])
_uv = me_cube_018.uv_layers.new(name='UVMap')
_uv.uv.foreach_set('vector', [0.375, 0.0, 0.625, 0.0, 0.625, 0.25, 0.375, 0.25, 0.875, 0.5, 0.625, 0.5, 0.625, 0.5, 0.875, 0.5, 0.375, 0.5, 0.625, 0.5, 0.625, 0.75, 0.375, 0.75, 0.375, 0.75, 0.625, 0.75, 0.625, 1.0, 0.375, 1.0, 0.125, 0.5, 0.375, 0.5, 0.375, 0.75, 0.125, 0.75, 0.625, 0.5, 0.875, 0.5, 0.875, 0.75, 0.625, 0.75, 0.375, 0.25, 0.625, 0.25, 0.625, 0.5, 0.375, 0.5, 0.375, 0.25, 0.625, 0.25, 0.625, 0.25, 0.375, 0.25, 0.625, 0.5, 0.375, 0.5, 0.375, 0.5, 0.625, 0.5, 0.375, 0.5, 0.125, 0.5, 0.125, 0.5, 0.375, 0.5])
me_cube_018.materials.append(mat_light)
me_cube_018.update()
me_cube_019 = bpy.data.meshes.new('Cube.019')
me_cube_019.from_pydata([(27.75, 146.9, 12.0), (27.75, 146.9, 2.0), (26.85, 146.9, 12.0), (26.85, 146.9, 2.0), (27.75, 216.9, 12.0), (27.75, 216.9, 2.0), (26.85, 216.9, 12.0), (26.85, 216.9, 2.0)], [], [(7, 6, 4, 5), (3, 2, 6, 7), (1, 3, 7, 5), (0, 1, 5, 4), (2, 0, 4, 6)])
me_cube_019.polygons.foreach_set('use_smooth', [True] * 5)
_uv = me_cube_019.uv_layers.new(name='UVMap')
_uv.uv.foreach_set('vector', [0.625, 0.25, 0.625, 0.25, 0.625, 0.25, 0.625, 0.25, 0.625, 0.25, 0.625, 0.25, 0.625, 0.25, 0.625, 0.25, 0.875, 0.5, 0.875, 0.5, 0.875, 0.5, 0.875, 0.5, 0.875, 0.5, 0.875, 0.5, 0.875, 0.5, 0.875, 0.5, 0.875, 0.5, 0.875, 0.5, 0.875, 0.5, 0.875, 0.5])
me_cube_019.materials.append(mat_light)
me_cube_019.update()
me_cube_020 = bpy.data.meshes.new('Cube.020')
me_cube_020.from_pydata([(38.75, 146.9, 2.0), (38.75, 146.9, 12.0), (39.65, 146.9, 2.0), (39.65, 146.9, 12.0), (38.75, 216.9, 2.0), (38.75, 216.9, 12.0), (39.65, 216.9, 2.0), (39.65, 216.9, 12.0)], [], [(1, 3, 7, 5), (2, 0, 4, 6), (7, 6, 4, 5), (0, 1, 5, 4), (3, 2, 6, 7)])
me_cube_020.polygons.foreach_set('use_smooth', [True] * 5)
_uv = me_cube_020.uv_layers.new(name='UVMap')
_uv.uv.foreach_set('vector', [0.875, 0.5, 0.875, 0.5, 0.875, 0.5, 0.875, 0.5, 0.875, 0.5, 0.875, 0.5, 0.875, 0.5, 0.875, 0.5, 0.625, 0.25, 0.625, 0.25, 0.625, 0.25, 0.625, 0.25, 0.875, 0.5, 0.875, 0.5, 0.875, 0.5, 0.875, 0.5, 0.625, 0.25, 0.625, 0.25, 0.625, 0.25, 0.625, 0.25])
me_cube_020.materials.append(mat_light)
me_cube_020.update()

# ---- objects
ob_cube_002 = bpy.data.objects.new('Cube.002', me_cube_003)
ob_cube_003 = bpy.data.objects.new('Cube.003', me_cube_006)
ob_cube = bpy.data.objects.new('Cube', me_cube_009)
ob_cube_001 = bpy.data.objects.new('Cube.001', me_cube_010)
ob_cube_005 = bpy.data.objects.new('Cube.005', me_cube_012)
ob_cube_006 = bpy.data.objects.new('Cube.006', me_cube_014)
ob_cube_007 = bpy.data.objects.new('Cube.007', me_cube_016)
ob_cube_008 = bpy.data.objects.new('Cube.008', me_cube_017)
ob_cube_004 = bpy.data.objects.new('Cube.004', me_cube_018)
ob_cube_009 = bpy.data.objects.new('Cube.009', me_cube_019)
ob_cube_010 = bpy.data.objects.new('Cube.010', me_cube_020)

# ---- transforms, parenting, visibility, modifiers, constraints
ob_cube_002.location = (0.0, 0.0, 0.0)
_m = ob_cube_002.modifiers.new('Smooth by Angle.001', 'NODES')
_m.node_group = ng_smooth_by_angle_001
_m.use_pin_to_last = True
_m.show_group_selector = False
ob_cube_003.location = (0.0, 0.0, 0.0)
_m = ob_cube_003.modifiers.new('Smooth by Angle.001', 'NODES')
_m.node_group = ng_smooth_by_angle_001
_m.use_pin_to_last = True
_m.show_group_selector = False
ob_cube.location = (0.0, 0.0, 0.0)
ob_cube_001.location = (0.0, 0.0, 0.0)
_m = ob_cube_001.modifiers.new('Smooth by Angle.001', 'NODES')
_m.node_group = ng_smooth_by_angle_001
_m.use_pin_to_last = True
_m.show_group_selector = False
ob_cube_005.location = (0.0, 0.0, 0.0)
_m = ob_cube_005.modifiers.new('Smooth by Angle.001', 'NODES')
_m.node_group = ng_smooth_by_angle_001
_m.use_pin_to_last = True
_m.show_group_selector = False
ob_cube_006.location = (0.0, 0.0, 0.0)
_m = ob_cube_006.modifiers.new('Smooth by Angle.001', 'NODES')
_m.node_group = ng_smooth_by_angle_001
_m.use_pin_to_last = True
_m.show_group_selector = False
ob_cube_007.location = (0.0, 0.0, 0.0)
_m = ob_cube_007.modifiers.new('Smooth by Angle.001', 'NODES')
_m.node_group = ng_smooth_by_angle_001
_m.use_pin_to_last = True
_m.show_group_selector = False
ob_cube_008.location = (0.0, 0.0, 0.0)
_m = ob_cube_008.modifiers.new('Smooth by Angle.001', 'NODES')
_m.node_group = ng_smooth_by_angle_001
_m.use_pin_to_last = True
_m.show_group_selector = False
ob_cube_004.location = (0.0, 0.0, 0.0)
ob_cube_009.location = (0.0, 0.0, 0.0)
_m = ob_cube_009.modifiers.new('Smooth by Angle.001', 'NODES')
_m.node_group = ng_smooth_by_angle_001
_m.use_pin_to_last = True
_m.show_group_selector = False
ob_cube_010.location = (0.0, 0.0, 0.0)
_m = ob_cube_010.modifiers.new('Smooth by Angle.001', 'NODES')
_m.node_group = ng_smooth_by_angle_001
_m.use_pin_to_last = True
_m.show_group_selector = False

# ---- collection membership
col_collection.objects.link(ob_cube_002)
col_collection.objects.link(ob_cube_003)
col_collection.objects.link(ob_cube)
col_collection.objects.link(ob_cube_001)
col_collection.objects.link(ob_cube_005)
col_collection.objects.link(ob_cube_006)
col_collection.objects.link(ob_cube_007)
col_collection.objects.link(ob_cube_008)
col_collection.objects.link(ob_cube_004)
col_collection.objects.link(ob_cube_009)
col_collection.objects.link(ob_cube_010)

# ---- scene / render settings (as saved in the file)
scene.frame_start = 1; scene.frame_end = 250; scene.frame_set(1)
scene.render.engine = 'BLENDER_EEVEE_NEXT'
bpy.context.view_layer.update()

# ---- added for rendering (the .blend has no active camera and no usable light): camera, sun
cam_auto = bpy.data.cameras.new('AutoCamera')
cam_auto.lens = 50.0
cam_auto.sensor_width = 36.0
cam_auto.clip_end = 4178.45
ob_auto_camera = bpy.data.objects.new('AutoCamera', cam_auto)
scene.collection.objects.link(ob_auto_camera)
ob_auto_camera.location = (221.09, -180.257, 197.822)
ob_auto_camera.rotation_euler = (1.09748, -7.21219e-08, 0.694738)
scene.camera = ob_auto_camera
light_auto_sun = bpy.data.lights.new('AutoSun', 'SUN')
light_auto_sun.energy = 3.0
light_auto_sun.angle = 0.0523599
ob_auto_sun = bpy.data.objects.new('AutoSun', light_auto_sun)
scene.collection.objects.link(ob_auto_sun)
ob_auto_sun.rotation_euler = (0.872665, 0.174533, 0.523599)
bpy.context.view_layer.update()
